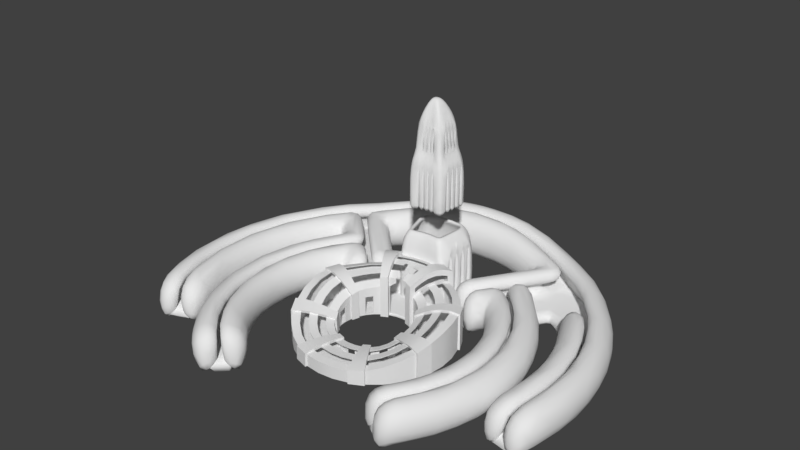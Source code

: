 # Source: CITY3destroyed.blend  (saved by Blender 2.78.0; exported with 4.5.12 LTS)
import bpy
from mathutils import Matrix  # noqa: F401  (used for matrix-valued properties, if any)

bpy.ops.wm.read_factory_settings(use_empty=True)
scene = bpy.context.scene
scene.name = 'Scene'

# ---- collections
col_collection_1 = bpy.data.collections.new('Collection 1'); scene.collection.children.link(col_collection_1)

# ---- materials (node trees are filled in below, after node groups)
mat_ashes = bpy.data.materials.new('ASHES')
mat_ashes.alpha_threshold = 0.0
mat_ashes.use_transparent_shadow = False
mat_ashes.roughness = 0.5

# ---- material node trees

# ---- world
world_world = bpy.data.worlds.new('World'); scene.world = world_world
world_world.color = (0.05088, 0.05088, 0.05088)
world_world.use_sun_shadow = False
world_world.sun_shadow_jitter_overblur = 0.0
world_world.cycles.sampling_method = 'MANUAL'

# ---- meshes
me_circle_001 = bpy.data.meshes.new('Circle.001')
me_circle_001.from_pydata([(-2.363, 10.36, 14.25), (-0.1503, 10.64, 14.25), (-0.6326, 10.68, 14.25), (-1.115, 10.64, 14.25), (-1.595, 10.59, 14.25), (-2.491, 9.911, 14.25), (0.1643, 10.61, 14.25), (0.2189, 8.589, 14.25), (0.2584, 8.99, 14.25), (-2.023, 8.369, 14.25), (-2.14, 8.754, 14.25), (0.3769, 10.19, 14.25), (-1.928, 8.053, 14.25), (0.1866, 8.262, 14.25), (-0.1704, 8.297, 14.25), (-1.241, 8.262, 14.25), (-1.585, 8.158, 14.25), (-0.5273, 8.332, 14.25), (-0.306, 7.9, 13.4), (-1.805, 7.652, 13.4), (-1.318, 7.8, 13.4), (0.2001, 7.85, 13.4), (0.7061, 7.8, 13.4), (-2.291, 7.505, 13.4), (0.9759, 10.54, 13.4), (-2.593, 8.498, 13.4), (-2.427, 7.952, 13.4), (0.8079, 8.833, 13.4), (0.7519, 8.265, 13.4), (0.6745, 11.13, 13.4), (-3.09, 10.14, 13.4), (-1.82, 11.1, 13.4), (-1.139, 11.17, 13.4), (-0.4552, 11.23, 13.4), (0.2285, 11.17, 13.4), (-2.909, 10.78, 13.4), (-2.48, 10.91, 13.4), (-2.924, 9.591, 13.4), (-2.759, 9.045, 13.4), (0.9199, 9.97, 13.4), (0.8639, 9.402, 13.4), (-0.8121, 7.85, 13.4), (-1.318, 7.8, 8.877), (-1.805, 7.652, 8.877), (-2.061, 10.45, 14.25), (-2.374, 9.525, 14.25), (-2.257, 9.14, 14.25), (0.3374, 9.792, 14.25), (0.2979, 9.391, 14.25), (-0.8843, 8.297, 14.25), (-2.363, 10.36, 16.92), (-0.1503, 10.64, 16.92), (-0.6326, 10.68, 16.92), (-1.115, 10.64, 16.92), (-1.595, 10.59, 16.92), (-2.491, 9.911, 16.92), (0.1643, 10.61, 16.92), (0.2189, 8.589, 16.92), (0.2584, 8.99, 16.92), (-2.023, 8.369, 16.92), (-2.14, 8.754, 16.92), (0.3769, 10.19, 16.92), (-1.928, 8.053, 16.92), (0.1866, 8.262, 16.92), (-0.1704, 8.297, 16.92), (-1.241, 8.262, 16.92), (-1.585, 8.158, 16.92), (-0.5273, 8.332, 16.92), (-2.061, 10.45, 16.92), (-2.374, 9.525, 16.92), (-2.257, 9.14, 16.92), (0.3374, 9.792, 16.92), (0.2979, 9.391, 16.92), (-0.8843, 8.297, 16.92), (-1.547, 9.74, 18.62), (-0.7173, 9.845, 18.62), (-0.898, 9.86, 18.62), (-1.079, 9.845, 18.62), (-1.259, 9.824, 18.62), (-1.595, 9.571, 18.62), (-0.5993, 9.834, 18.62), (-0.5789, 9.076, 18.62), (-0.5641, 9.226, 18.62), (-1.419, 8.993, 18.62), (-1.463, 9.138, 18.62), (-0.5197, 9.677, 18.62), (-1.383, 8.875, 18.62), (-0.591, 8.953, 18.62), (-0.7248, 8.966, 18.62), (-1.126, 8.953, 18.62), (-1.255, 8.914, 18.62), (-0.8586, 8.979, 18.62), (-1.433, 9.775, 18.62), (-1.551, 9.427, 18.62), (-1.507, 9.282, 18.62), (-0.5345, 9.527, 18.62), (-0.5493, 9.376, 18.62), (-0.9924, 8.966, 18.62), (-1.202, 9.478, 18.94), (-0.9513, 9.516, 18.94), (-1.001, 9.541, 18.94), (-1.065, 9.55, 18.94), (-1.131, 9.534, 18.94), (-1.228, 9.432, 18.94), (-0.9293, 9.498, 18.94), (-0.9013, 9.272, 18.94), (-0.8817, 9.317, 18.94), (-1.184, 9.236, 18.94), (-1.216, 9.277, 18.94), (-0.899, 9.458, 18.94), (-1.158, 9.215, 18.94), (-0.9207, 9.246, 18.94), (-0.9407, 9.227, 18.94), (-1.087, 9.187, 18.94), (-1.13, 9.2, 18.94), (-0.974, 9.205, 18.94), (-1.181, 9.501, 18.94), (-1.238, 9.389, 18.94), (-1.237, 9.333, 18.94), (-0.8825, 9.421, 18.94), (-0.8746, 9.371, 18.94), (-1.028, 9.187, 18.94), (-2.895, 9.496, 8.977), (-2.788, 9.14, 8.977), (-2.788, 9.14, 13.3), (-2.895, 9.496, 13.3), (-0.5549, 11.22, 8.977), (-1.039, 11.18, 8.977), (-1.039, 11.18, 13.3), (-0.5549, 11.22, 13.3), (-0.2065, 7.89, 8.977), (0.1005, 7.859, 8.977), (0.1005, 7.859, 13.3), (-0.2065, 7.89, 13.3), (-2.73, 8.949, 8.977), (-2.622, 8.594, 8.977), (-2.622, 8.594, 13.3), (-2.73, 8.949, 13.3), (-1.916, 11.07, 8.977), (-2.384, 10.94, 8.977), (-2.384, 10.94, 13.3), (-1.916, 11.07, 13.3), (-2.564, 8.402, 8.977), (-2.456, 8.047, 8.977), (-2.456, 8.047, 13.3), (-2.564, 8.402, 13.3), (0.9297, 10.07, 8.977), (0.9661, 10.44, 8.977), (0.9661, 10.44, 13.3), (0.9297, 10.07, 13.3), (-1.709, 7.681, 8.977), (-1.414, 7.771, 8.977), (-1.414, 7.771, 13.3), (-1.709, 7.681, 13.3), (0.7617, 8.364, 8.977), (0.7981, 8.734, 8.977), (0.7981, 8.734, 13.3), (0.7617, 8.364, 13.3), (0.8737, 9.501, 8.977), (0.9101, 9.87, 8.977), (0.9101, 9.87, 13.3), (0.8737, 9.501, 13.3), (-1.238, 11.16, 8.977), (-1.721, 11.11, 8.977), (-1.721, 11.11, 13.3), (-1.238, 11.16, 13.3), (-0.7126, 7.859, 8.977), (-0.4055, 7.89, 8.977), (-0.4055, 7.89, 13.3), (-0.7126, 7.859, 13.3), (0.8177, 8.933, 8.977), (0.8541, 9.302, 8.977), (0.8541, 9.302, 13.3), (0.8177, 8.933, 13.3), (-1.219, 7.81, 8.977), (-0.9116, 7.84, 8.977), (-0.9116, 7.84, 13.3), (-1.219, 7.81, 13.3), (0.1288, 11.18, 8.977), (-0.3555, 11.22, 8.977), (-0.3555, 11.22, 13.3), (0.1288, 11.18, 13.3), (-3.061, 10.04, 8.977), (-2.953, 9.687, 8.977), (-2.953, 9.687, 13.3), (-3.061, 10.04, 13.3), (-2.462, 9.815, 14.35), (-2.403, 9.621, 14.35), (-2.403, 9.621, 16.82), (-2.462, 9.815, 16.82), (-0.25, 10.65, 14.35), (-0.5329, 10.67, 14.35), (-0.5329, 10.67, 16.82), (-0.25, 10.65, 16.82), (-1.142, 8.271, 14.35), (-0.9838, 8.287, 14.35), (-0.9838, 8.287, 16.82), (-1.142, 8.271, 16.82), (-1.489, 8.187, 14.35), (-1.337, 8.233, 14.35), (-1.337, 8.233, 16.82), (-1.489, 8.187, 16.82), (0.2682, 9.09, 14.35), (0.2881, 9.292, 14.35), (0.2881, 9.292, 16.82), (0.2682, 9.09, 16.82), (-1.214, 10.63, 14.35), (-1.496, 10.6, 14.35), (-1.496, 10.6, 16.82), (-1.214, 10.63, 16.82), (0.3077, 9.491, 14.35), (0.3276, 9.693, 14.35), (0.3276, 9.693, 16.82), (0.3077, 9.491, 16.82), (-0.7848, 8.307, 14.35), (-0.6268, 8.322, 14.35), (-0.6268, 8.322, 16.82), (-0.7848, 8.307, 16.82), (0.3472, 9.892, 14.35), (0.3671, 10.09, 14.35), (0.3671, 10.09, 16.82), (0.3472, 9.892, 16.82), (0.2287, 8.689, 14.35), (0.2486, 8.891, 14.35), (0.2486, 8.891, 16.82), (0.2287, 8.689, 16.82), (-1.692, 10.56, 14.35), (-1.965, 10.48, 14.35), (-1.965, 10.48, 16.82), (-1.692, 10.56, 16.82), (-2.228, 9.044, 14.35), (-2.169, 8.85, 14.35), (-2.169, 8.85, 16.82), (-2.228, 9.044, 16.82), (-2.111, 8.659, 14.35), (-2.052, 8.464, 14.35), (-2.052, 8.464, 16.82), (-2.111, 8.659, 16.82), (-0.7322, 10.67, 14.35), (-1.015, 10.65, 14.35), (-1.015, 10.65, 16.82), (-0.7322, 10.67, 16.82), (-2.345, 9.43, 14.35), (-2.286, 9.235, 14.35), (-2.286, 9.235, 16.82), (-2.345, 9.43, 16.82), (-0.4278, 8.322, 14.35), (-0.2699, 8.307, 14.35), (-0.2699, 8.307, 16.82), (-0.4278, 8.322, 16.82), (-2.81, 9.522, 8.977), (-2.702, 9.166, 8.977), (-2.81, 9.522, 13.3), (-2.702, 9.166, 13.3), (-1.032, 11.09, 8.977), (-0.5476, 11.13, 8.977), (-0.5476, 11.13, 13.3), (-1.032, 11.09, 13.3), (-0.1977, 7.979, 8.977), (0.1093, 7.948, 8.977), (-0.1977, 7.979, 13.3), (0.1093, 7.948, 13.3), (-2.644, 8.975, 8.977), (-2.536, 8.62, 8.977), (-2.644, 8.975, 13.3), (-2.536, 8.62, 13.3), (-2.359, 10.85, 8.977), (-1.892, 10.98, 8.977), (-1.892, 10.98, 13.3), (-2.359, 10.85, 13.3), (-2.478, 8.428, 8.977), (-2.37, 8.073, 8.977), (-2.478, 8.428, 13.3), (-2.37, 8.073, 13.3), (0.877, 10.45, 8.977), (0.8407, 10.08, 8.977), (0.8407, 10.08, 13.3), (0.877, 10.45, 13.3), (-1.735, 7.767, 8.977), (-1.44, 7.856, 8.977), (-1.735, 7.767, 13.3), (-1.44, 7.856, 13.3), (0.7091, 8.742, 8.977), (0.6727, 8.373, 8.977), (0.6727, 8.373, 13.3), (0.7091, 8.742, 13.3), (0.8211, 9.879, 8.977), (0.7847, 9.51, 8.977), (0.7847, 9.51, 13.3), (0.8211, 9.879, 13.3), (-1.711, 11.02, 8.977), (-1.228, 11.07, 8.977), (-1.228, 11.07, 13.3), (-1.711, 11.02, 13.3), (-0.7213, 7.948, 8.977), (-0.4143, 7.979, 8.977), (-0.7213, 7.948, 13.3), (-0.4143, 7.979, 13.3), (0.7651, 9.311, 8.977), (0.7287, 8.941, 8.977), (0.7287, 8.941, 13.3), (0.7651, 9.311, 13.3), (-1.227, 7.899, 8.977), (-0.9204, 7.929, 8.977), (-1.227, 7.899, 13.3), (-0.9204, 7.929, 13.3), (-0.3628, 11.13, 8.977), (0.1216, 11.09, 8.977), (0.1216, 11.09, 13.3), (-0.3628, 11.13, 13.3), (-2.976, 10.07, 8.977), (-2.868, 9.713, 8.977), (-2.976, 10.07, 13.3), (-2.868, 9.713, 13.3), (-2.377, 9.841, 14.35), (-2.318, 9.647, 14.35), (-2.377, 9.841, 16.82), (-2.318, 9.647, 16.82), (-0.5401, 10.58, 14.35), (-0.2572, 10.56, 14.35), (-0.2572, 10.56, 16.82), (-0.5401, 10.58, 16.82), (-1.151, 8.36, 14.35), (-0.9926, 8.376, 14.35), (-1.151, 8.36, 16.82), (-0.9926, 8.376, 16.82), (-1.515, 8.272, 14.35), (-1.363, 8.318, 14.35), (-1.515, 8.272, 16.82), (-1.363, 8.318, 16.82), (0.1991, 9.301, 14.35), (0.1792, 9.099, 14.35), (0.1792, 9.099, 16.82), (0.1991, 9.301, 16.82), (-1.486, 10.51, 14.35), (-1.204, 10.54, 14.35), (-1.204, 10.54, 16.82), (-1.486, 10.51, 16.82), (0.2386, 9.702, 14.35), (0.2187, 9.5, 14.35), (0.2187, 9.5, 16.82), (0.2386, 9.702, 16.82), (-0.7935, 8.396, 14.35), (-0.6356, 8.411, 14.35), (-0.7935, 8.396, 16.82), (-0.6356, 8.411, 16.82), (0.2781, 10.1, 14.35), (0.2582, 9.901, 14.35), (0.2582, 9.901, 16.82), (0.2781, 10.1, 16.82), (0.1596, 8.9, 14.35), (0.1397, 8.698, 14.35), (0.1397, 8.698, 16.82), (0.1596, 8.9, 16.82), (-1.94, 10.4, 14.35), (-1.667, 10.47, 14.35), (-1.667, 10.47, 16.82), (-1.94, 10.4, 16.82), (-2.143, 9.07, 14.35), (-2.084, 8.876, 14.35), (-2.143, 9.07, 16.82), (-2.084, 8.876, 16.82), (-2.026, 8.684, 14.35), (-1.967, 8.49, 14.35), (-2.026, 8.684, 16.82), (-1.967, 8.49, 16.82), (-1.008, 10.56, 14.35), (-0.725, 10.58, 14.35), (-0.725, 10.58, 16.82), (-1.008, 10.56, 16.82), (-2.26, 9.456, 14.35), (-2.201, 9.261, 14.35), (-2.26, 9.456, 16.82), (-2.201, 9.261, 16.82), (-0.419, 8.411, 14.35), (-0.2611, 8.396, 14.35), (-0.419, 8.411, 16.82), (-0.2611, 8.396, 16.82), (0.8639, 9.402, 8.877), (0.8079, 8.833, 8.877), (0.9199, 9.97, 8.877), (0.9759, 10.54, 8.877), (-2.759, 9.045, 8.877), (-2.593, 8.498, 8.877), (-2.924, 9.591, 8.877), (-3.09, 10.14, 8.877), (-0.4552, 11.23, 8.877), (0.2285, 11.17, 8.877), (-2.909, 10.78, 8.877), (-2.48, 10.91, 8.877), (-1.82, 11.1, 8.877), (-1.139, 11.17, 8.877), (0.6745, 11.13, 8.877), (-2.427, 7.952, 8.877), (-2.291, 7.505, 8.877), (0.7519, 8.265, 8.877), (0.7061, 7.8, 8.877), (-0.8121, 7.85, 8.877), (-0.306, 7.9, 8.877), (0.2001, 7.85, 8.877), (-2.257, 9.14, 16.03), (-2.257, 9.14, 15.14), (-2.228, 9.044, 16.0), (-2.228, 9.044, 15.18), (-2.286, 9.235, 16.0), (-2.286, 9.235, 15.18), (-2.143, 9.07, 16.0), (-2.143, 9.07, 15.18), (-2.201, 9.261, 16.0), (-2.201, 9.261, 15.18)], [], [(27, 40, 48, 8), (24, 29, 6, 11), (32, 31, 4, 3), (40, 39, 47, 48), (41, 18, 17, 49), (29, 34, 1, 6), (39, 24, 11, 47), (28, 27, 8, 7), (31, 36, 44, 4), (38, 25, 10, 46), (25, 26, 9, 10), (33, 32, 3, 2), (37, 38, 46, 45), (18, 21, 14, 17), (26, 23, 12, 9), (30, 37, 45, 5), (23, 19, 16, 12), (22, 28, 7, 13), (34, 33, 2, 1), (20, 41, 49, 15), (19, 20, 15, 16), (128, 129, 256, 257), (230, 231, 359, 358), (181, 178, 307, 308), (127, 128, 257, 254), (129, 126, 255, 256), (204, 205, 332, 333), (392, 387, 34, 29), (203, 204, 333, 330), (152, 153, 280, 281), (205, 202, 331, 332), (151, 152, 281, 279), (202, 203, 330, 331), (399, 396, 22, 21), (389, 388, 35, 36), (381, 392, 29, 24), (153, 150, 278, 280), (228, 229, 356, 357), (388, 385, 30, 35), (394, 43, 19, 23), (396, 395, 28, 22), (393, 394, 23, 26), (21, 22, 13, 14), (36, 35, 0, 44), (35, 30, 5, 0), (9, 12, 62, 59), (227, 228, 357, 354), (12, 16, 66, 62), (13, 7, 57, 63), (176, 177, 304, 305), (229, 226, 355, 356), (175, 176, 305, 303), (0, 5, 55, 50), (44, 0, 50, 68), (14, 13, 63, 64), (124, 125, 252, 253), (11, 6, 56, 61), (226, 227, 354, 355), (177, 174, 302, 304), (123, 124, 253, 251), (6, 1, 51, 56), (125, 122, 250, 252), (200, 201, 328, 329), (199, 200, 329, 327), (148, 149, 276, 277), (201, 198, 326, 328), (147, 148, 277, 274), (58, 72, 96, 82), (61, 56, 80, 85), (53, 54, 78, 77), (72, 71, 95, 96), (73, 67, 91, 97), (56, 51, 75, 80), (71, 61, 85, 95), (57, 58, 82, 81), (54, 68, 92, 78), (70, 60, 84, 94), (60, 59, 83, 84), (52, 53, 77, 76), (69, 70, 94, 93), (67, 64, 88, 91), (59, 62, 86, 83), (55, 69, 93, 79), (62, 66, 90, 86), (63, 57, 81, 87), (51, 52, 76, 75), (65, 73, 97, 89), (66, 65, 89, 90), (50, 55, 79, 74), (68, 50, 74, 92), (64, 63, 87, 88), (93, 94, 118, 117), (91, 88, 112, 115), (83, 86, 110, 107), (79, 93, 117, 103), (86, 90, 114, 110), (87, 81, 105, 111), (75, 76, 100, 99), (89, 97, 121, 113), (90, 89, 113, 114), (74, 79, 103, 98), (92, 74, 98, 116), (88, 87, 111, 112), (82, 96, 120, 106), (85, 80, 104, 109), (77, 78, 102, 101), (96, 95, 119, 120), (97, 91, 115, 121), (80, 75, 99, 104), (95, 85, 109, 119), (81, 82, 106, 105), (78, 92, 116, 102), (94, 84, 108, 118), (84, 83, 107, 108), (76, 77, 101, 100), (113, 121, 115, 112, 111, 105, 106, 120, 119, 109, 104, 99, 100, 101, 102, 116, 98, 103, 117, 118, 108, 107, 110, 114), (382, 38, 124, 123), (38, 37, 125, 124), (37, 384, 122, 125), (391, 32, 128, 127), (32, 33, 129, 128), (33, 386, 126, 129), (399, 21, 132, 131), (21, 18, 133, 132), (18, 398, 130, 133), (383, 25, 136, 135), (25, 38, 137, 136), (38, 382, 134, 137), (389, 36, 140, 139), (36, 31, 141, 140), (31, 390, 138, 141), (393, 26, 144, 143), (26, 25, 145, 144), (25, 383, 142, 145), (381, 24, 148, 147), (24, 39, 149, 148), (39, 380, 146, 149), (42, 20, 152, 151), (20, 19, 153, 152), (19, 43, 150, 153), (379, 27, 156, 155), (27, 28, 157, 156), (28, 395, 154, 157), (380, 39, 160, 159), (39, 40, 161, 160), (40, 378, 158, 161), (390, 31, 164, 163), (31, 32, 165, 164), (32, 391, 162, 165), (398, 18, 168, 167), (18, 41, 169, 168), (41, 397, 166, 169), (378, 40, 172, 171), (40, 27, 173, 172), (27, 379, 170, 173), (397, 41, 176, 175), (41, 20, 177, 176), (20, 42, 174, 177), (386, 33, 180, 179), (33, 34, 181, 180), (34, 387, 178, 181), (384, 37, 184, 183), (37, 30, 185, 184), (30, 385, 182, 185), (5, 45, 187, 186), (45, 69, 188, 187), (69, 55, 189, 188), (55, 5, 186, 189), (1, 2, 191, 190), (2, 52, 192, 191), (52, 51, 193, 192), (51, 1, 190, 193), (15, 49, 195, 194), (49, 73, 196, 195), (73, 65, 197, 196), (65, 15, 194, 197), (16, 15, 199, 198), (15, 65, 200, 199), (65, 66, 201, 200), (66, 16, 198, 201), (8, 48, 203, 202), (48, 72, 204, 203), (72, 58, 205, 204), (58, 8, 202, 205), (3, 4, 207, 206), (4, 54, 208, 207), (54, 53, 209, 208), (53, 3, 206, 209), (48, 47, 211, 210), (47, 71, 212, 211), (71, 72, 213, 212), (72, 48, 210, 213), (49, 17, 215, 214), (17, 67, 216, 215), (67, 73, 217, 216), (73, 49, 214, 217), (47, 11, 219, 218), (11, 61, 220, 219), (61, 71, 221, 220), (71, 47, 218, 221), (7, 8, 223, 222), (8, 58, 224, 223), (58, 57, 225, 224), (57, 7, 222, 225), (4, 44, 227, 226), (44, 68, 228, 227), (68, 54, 229, 228), (54, 4, 226, 229), (46, 10, 231, 230), (10, 60, 232, 231), (60, 70, 233, 232), (401, 46, 230, 403), (10, 9, 235, 234), (9, 59, 236, 235), (59, 60, 237, 236), (60, 10, 234, 237), (2, 3, 239, 238), (3, 53, 240, 239), (53, 52, 241, 240), (52, 2, 238, 241), (45, 46, 243, 242), (400, 70, 244, 404), (70, 69, 245, 244), (69, 45, 242, 245), (17, 14, 247, 246), (14, 64, 248, 247), (64, 67, 249, 248), (67, 17, 246, 249), (179, 180, 309, 306), (403, 230, 358, 407), (180, 181, 308, 309), (231, 232, 361, 359), (232, 233, 360, 361), (157, 154, 283, 284), (206, 207, 334, 335), (155, 156, 285, 282), (209, 206, 335, 336), (156, 157, 284, 285), (207, 208, 337, 334), (208, 209, 336, 337), (133, 130, 258, 260), (131, 132, 261, 259), (185, 182, 310, 312), (234, 235, 363, 362), (132, 133, 260, 261), (183, 184, 313, 311), (237, 234, 362, 364), (184, 185, 312, 313), (235, 236, 365, 363), (402, 400, 404, 408, 406), (236, 237, 364, 365), (161, 158, 287, 288), (210, 211, 338, 339), (159, 160, 289, 286), (213, 210, 339, 340), (160, 161, 288, 289), (211, 212, 341, 338), (70, 400, 402, 233), (212, 213, 340, 341), (137, 134, 262, 264), (186, 187, 315, 314), (135, 136, 265, 263), (189, 186, 314, 316), (238, 239, 366, 367), (136, 137, 264, 265), (187, 188, 317, 315), (241, 238, 367, 368), (188, 189, 316, 317), (239, 240, 369, 366), (408, 373, 360, 406), (240, 241, 368, 369), (165, 162, 291, 292), (214, 215, 343, 342), (163, 164, 293, 290), (217, 214, 342, 344), (164, 165, 292, 293), (215, 216, 345, 343), (46, 401, 405, 243), (216, 217, 344, 345), (141, 138, 267, 268), (190, 191, 318, 319), (139, 140, 269, 266), (193, 190, 319, 320), (242, 243, 371, 370), (140, 141, 268, 269), (191, 192, 321, 318), (245, 242, 370, 372), (192, 193, 320, 321), (404, 244, 373, 408), (401, 403, 407, 409, 405), (244, 245, 372, 373), (169, 166, 294, 296), (218, 219, 346, 347), (167, 168, 297, 295), (221, 218, 347, 348), (168, 169, 296, 297), (219, 220, 349, 346), (233, 402, 406, 360), (220, 221, 348, 349), (145, 142, 270, 272), (194, 195, 323, 322), (143, 144, 273, 271), (197, 194, 322, 324), (246, 247, 375, 374), (144, 145, 272, 273), (195, 196, 325, 323), (249, 246, 374, 376), (196, 197, 324, 325), (247, 248, 377, 375), (358, 371, 409, 407), (248, 249, 376, 377), (173, 170, 299, 300), (222, 223, 350, 351), (171, 172, 301, 298), (225, 222, 351, 352), (172, 173, 300, 301), (223, 224, 353, 350), (243, 405, 409, 371), (224, 225, 352, 353), (149, 146, 275, 276), (198, 199, 327, 326)])
me_circle_001.polygons.foreach_set('use_smooth', [True] * 321)
me_circle_001.materials.append(mat_ashes)
me_circle_001.use_remesh_preserve_volume = False
me_circle_001.use_remesh_preserve_attributes = False
me_circle_001.use_mirror_vertex_groups = False
me_circle_001.update()
me_circle_003 = bpy.data.meshes.new('Circle.003')
me_circle_003.from_pydata([(4.553, 6.676, 0.0), (5.659, 5.768, 0.0), (6.642, 4.961, 0.0), (3.57, 7.482, 0.0), (7.578, 6.125, 1.843e-08), (4.506, 8.647, 1.843e-08), (10.04, 9.12, 1.843e-08), (6.963, 11.64, 1.843e-08), (5.325, 9.645, 1.843e-08), (6.144, 10.64, 1.843e-08), (8.743, 4.5, 1.843e-08), (11.68, 7.023, 1.843e-08), (9.609, 2.697, 1.843e-08), (12.94, 4.671, 1.843e-08), (10.15, 0.7715, 1.843e-08), (13.77, 2.136, 1.843e-08), (10.35, -1.219, 1.843e-08), (14.15, -0.5043, 1.843e-08), (10.19, -3.213, 1.843e-08), (14.07, -3.171, 1.843e-08), (9.698, -5.151, 1.843e-08), (13.52, -5.782, 1.843e-08), (8.874, -6.973, 1.843e-08), (12.53, -8.258, 1.843e-08), (7.745, -8.624, 1.843e-08), (11.12, -10.52, 1.843e-08), (6.347, -10.05, 1.843e-08), (9.342, -12.51, 1.843e-08), (7.346, -10.87, 1.843e-08), (8.344, -11.69, 1.843e-08), (5.659, 5.768, 3.208), (4.553, 6.676, 3.208), (5.488, 7.84, 3.208), (6.595, 6.932, 3.208), (6.642, 4.961, 2.803), (7.578, 6.125, 2.803), (4.506, 8.647, 2.803), (3.57, 7.482, 2.803), (7.946, 10.84, 3.208), (9.053, 9.927, 3.208), (10.04, 9.12, 2.803), (6.963, 11.64, 2.82), (9.216, 8.122, 3.208), (6.308, 8.838, 3.208), (6.144, 10.64, 2.804), (7.414, 7.93, 3.208), (8.397, 7.124, 3.208), (7.127, 9.837, 3.208), (5.325, 9.645, 2.803), (8.233, 8.929, 3.208), (10.7, 6.182, 3.208), (11.68, 7.023, 2.803), (8.743, 4.5, 2.803), (9.724, 5.341, 3.208), (11.83, 4.013, 3.208), (12.94, 4.671, 2.803), (9.609, 2.697, 2.803), (10.72, 3.355, 3.208), (12.57, 1.681, 3.208), (13.77, 2.136, 2.803), (10.15, 0.7715, 2.803), (11.36, 1.226, 3.208), (12.88, -0.7425, 3.208), (14.15, -0.5043, 2.803), (10.35, -1.219, 2.803), (11.62, -0.9806, 3.208), (12.78, -3.185, 3.208), (14.07, -3.171, 2.803), (10.19, -3.213, 2.803), (11.49, -3.199, 3.208), (12.25, -5.571, 3.208), (13.52, -5.782, 2.803), (9.698, -5.151, 2.803), (10.97, -5.361, 3.208), (11.31, -7.83, 3.208), (12.53, -8.258, 2.803), (8.874, -6.973, 2.803), (10.09, -7.401, 3.208), (9.996, -9.891, 3.208), (11.12, -10.52, 2.803), (7.745, -8.624, 2.803), (8.871, -9.257, 3.208), (8.344, -11.69, 3.208), (9.342, -12.51, 2.803), (6.347, -10.05, 2.803), (7.346, -10.87, 3.208), (10.73, 9.961, -3.261e-08), (7.654, 12.48, -3.261e-08), (11.66, 11.13, -1.418e-08), (8.589, 13.65, -1.418e-08), (12.03, 15.84, -1.418e-08), (13.14, 14.93, -1.418e-08), (14.12, 14.12, -1.418e-08), (11.05, 16.64, -1.418e-08), (8.637, 11.68, 3.208), (9.572, 12.84, 3.208), (8.589, 13.65, 2.808), (7.654, 12.48, 2.824), (12.03, 15.84, 2.803), (13.14, 14.93, 2.803), (14.12, 14.12, 2.803), (11.05, 16.64, 2.803), (13.3, 13.12, 3.208), (10.39, 13.84, 3.208), (10.23, 15.64, 3.208), (11.21, 14.84, 3.208), (9.409, 14.65, 3.208), (12.32, 13.93, 3.208), (13.95, 8.076, 1.39e-07), (17.04, 10.41, 1.804e-07), (13.95, 8.076, 2.803), (17.04, 10.41, 2.803), (16.01, 9.633, 3.208), (14.98, 8.855, 3.208), (15.45, 4.576, 2.485e-07), (19.01, 6.119, 3.219e-07), (15.45, 4.576, 2.803), (19.01, 6.119, 2.803), (17.82, 5.604, 3.208), (16.64, 5.09, 3.208), (16.1, 0.8192, 3.082e-07), (19.91, 1.484, 4.023e-07), (16.1, 0.8192, 2.803), (19.91, 1.484, 2.803), (18.64, 1.263, 3.208), (17.37, 1.041, 3.208), (15.84, -2.983, 3.148e-07), (19.71, -3.233, 4.171e-07), (15.84, -2.983, 2.803), (19.71, -3.233, 2.803), (18.42, -3.15, 3.208), (17.13, -3.066, 3.208), (14.7, -6.619, 2.679e-07), (18.4, -7.769, 3.654e-07), (15.93, -7.002, 3.004e-07), (17.16, -7.386, 3.329e-07), (14.7, -6.619, 2.803), (18.4, -7.769, 2.803), (17.16, -7.386, 3.208), (15.93, -7.002, 3.208), (5.966, 14.98, 0.2895), (7.839, 18.37, 0.1703), (5.966, 14.98, 3.453), (7.839, 18.37, 3.265), (7.215, 17.24, 3.732), (6.591, 16.11, 3.795), (3.145, 15.82, 0.621), (4.37, 19.49, 0.621), (3.145, 15.82, 3.907), (4.37, 19.49, 3.907), (3.962, 18.27, 4.312), (3.553, 17.04, 4.312), (-4.553, 6.676, 0.0), (-5.659, 5.768, 0.0), (-6.642, 4.961, 0.0), (-3.57, 7.482, 0.0), (-7.578, 6.125, 1.843e-08), (-4.506, 8.647, 1.843e-08), (-10.04, 9.12, 1.843e-08), (-6.963, 11.64, 1.843e-08), (-5.325, 9.645, 1.843e-08), (-6.144, 10.64, 1.843e-08), (-8.743, 4.5, 1.843e-08), (-11.68, 7.023, 1.843e-08), (-9.609, 2.697, 1.843e-08), (-12.94, 4.671, 1.843e-08), (-10.15, 0.7715, 1.843e-08), (-13.77, 2.136, 1.843e-08), (-10.35, -1.219, 1.843e-08), (-14.15, -0.5043, 1.843e-08), (-10.19, -3.213, 1.843e-08), (-14.07, -3.171, 1.843e-08), (-9.698, -5.151, 1.843e-08), (-13.52, -5.782, 1.843e-08), (-8.874, -6.973, 1.843e-08), (-12.53, -8.258, 1.843e-08), (-7.745, -8.624, 1.843e-08), (-11.12, -10.52, 1.843e-08), (-6.347, -10.05, 1.843e-08), (-9.342, -12.51, 1.843e-08), (-7.346, -10.87, 1.843e-08), (-8.344, -11.69, 1.843e-08), (-5.659, 5.768, 3.208), (-4.553, 6.676, 3.208), (-5.488, 7.84, 3.208), (-6.595, 6.932, 3.208), (-6.642, 4.961, 2.803), (-7.578, 6.125, 2.803), (-4.506, 8.647, 2.803), (-3.57, 7.482, 2.803), (-7.946, 10.84, 3.208), (-9.053, 9.927, 3.208), (-10.04, 9.12, 2.803), (-6.963, 11.64, 2.82), (-9.216, 8.122, 3.208), (-6.308, 8.838, 3.208), (-6.144, 10.64, 2.804), (-7.414, 7.93, 3.208), (-8.397, 7.124, 3.208), (-7.127, 9.837, 3.208), (-5.325, 9.645, 2.803), (-8.233, 8.929, 3.208), (-10.7, 6.182, 3.208), (-11.68, 7.023, 2.803), (-8.743, 4.5, 2.803), (-9.724, 5.341, 3.208), (-11.83, 4.013, 3.208), (-12.94, 4.671, 2.803), (-9.609, 2.697, 2.803), (-10.72, 3.355, 3.208), (-12.57, 1.681, 3.208), (-13.77, 2.136, 2.803), (-10.15, 0.7715, 2.803), (-11.36, 1.226, 3.208), (-12.88, -0.7425, 3.208), (-14.15, -0.5043, 2.803), (-10.35, -1.219, 2.803), (-11.62, -0.9806, 3.208), (-12.78, -3.185, 3.208), (-14.07, -3.171, 2.803), (-10.19, -3.213, 2.803), (-11.49, -3.199, 3.208), (-12.25, -5.571, 3.208), (-13.52, -5.782, 2.803), (-9.698, -5.151, 2.803), (-10.97, -5.361, 3.208), (-11.31, -7.83, 3.208), (-12.53, -8.258, 2.803), (-8.874, -6.973, 2.803), (-10.09, -7.401, 3.208), (-9.996, -9.891, 3.208), (-11.12, -10.52, 2.803), (-7.745, -8.624, 2.803), (-8.871, -9.257, 3.208), (-8.344, -11.69, 3.208), (-9.342, -12.51, 2.803), (-6.347, -10.05, 2.803), (-7.346, -10.87, 3.208), (-10.73, 9.961, -3.261e-08), (-7.654, 12.48, -3.261e-08), (-11.66, 11.13, -1.418e-08), (-8.589, 13.65, -1.418e-08), (-12.03, 15.84, -1.418e-08), (-13.14, 14.93, -1.418e-08), (-14.12, 14.12, -1.418e-08), (-11.05, 16.64, -1.418e-08), (-9.743, 10.77, 3.208), (-8.637, 11.68, 3.208), (-9.572, 12.84, 3.208), (-10.68, 11.93, 3.208), (-10.73, 9.961, 2.803), (-11.66, 11.13, 2.803), (-8.589, 13.65, 2.808), (-7.654, 12.48, 2.824), (-12.03, 15.84, 2.803), (-13.14, 14.93, 2.803), (-14.12, 14.12, 2.803), (-11.05, 16.64, 2.803), (-13.3, 13.12, 3.208), (-10.39, 13.84, 3.208), (-10.23, 15.64, 3.208), (-11.5, 12.93, 3.208), (-12.48, 12.12, 3.208), (-11.21, 14.84, 3.208), (-9.409, 14.65, 3.208), (-12.32, 13.93, 3.208), (-13.95, 8.076, 1.39e-07), (-17.04, 10.41, 1.804e-07), (-13.95, 8.076, 2.803), (-17.04, 10.41, 2.803), (-16.01, 9.633, 3.208), (-14.98, 8.855, 3.208), (-15.45, 4.576, 2.485e-07), (-19.01, 6.119, 3.219e-07), (-15.45, 4.576, 2.803), (-19.01, 6.119, 2.803), (-17.82, 5.604, 3.208), (-16.64, 5.09, 3.208), (-16.1, 0.8192, 3.082e-07), (-19.91, 1.484, 4.023e-07), (-16.1, 0.8192, 2.803), (-19.91, 1.484, 2.803), (-18.64, 1.263, 3.208), (-17.37, 1.041, 3.208), (-15.84, -2.983, 3.148e-07), (-19.71, -3.233, 4.171e-07), (-15.84, -2.983, 2.803), (-19.71, -3.233, 2.803), (-18.42, -3.15, 3.208), (-17.13, -3.066, 3.208), (-14.7, -6.619, 2.679e-07), (-18.4, -7.769, 3.654e-07), (-15.93, -7.002, 3.004e-07), (-17.16, -7.386, 3.329e-07), (-14.7, -6.619, 2.803), (-18.4, -7.769, 2.803), (-17.16, -7.386, 3.208), (-15.93, -7.002, 3.208), (-5.966, 14.98, 0.2895), (-7.839, 18.37, 0.1703), (-5.966, 14.98, 3.453), (-7.839, 18.37, 3.265), (-7.215, 17.24, 3.732), (-6.591, 16.11, 3.795), (-3.145, 15.82, 0.621), (-4.37, 19.49, 0.621), (-3.145, 15.82, 3.907), (-4.37, 19.49, 3.907), (-3.962, 18.27, 4.312), (-3.553, 17.04, 4.312), (0.0, 15.98, 0.621), (0.0, 19.81, 0.621), (0.0, 15.98, 4.089), (0.0, 19.81, 4.089), (0.0, 18.53, 4.494), (0.0, 17.25, 4.494)], [], [(30, 34, 35, 33), (32, 36, 37, 31), (47, 38, 41, 44), (42, 40, 39, 49), (35, 46, 45, 33), (32, 43, 48, 36), (43, 47, 44, 48), (35, 52, 53, 46), (42, 50, 51, 40), (52, 56, 57, 53), (50, 54, 55, 51), (56, 60, 61, 57), (54, 58, 59, 55), (60, 64, 65, 61), (58, 62, 63, 59), (64, 68, 69, 65), (62, 66, 67, 63), (68, 72, 73, 69), (66, 70, 71, 67), (72, 76, 77, 73), (70, 74, 75, 71), (76, 80, 81, 77), (74, 78, 79, 75), (80, 84, 85, 81), (78, 82, 83, 79), (25, 79, 83, 27), (9, 44, 41, 7), (2, 34, 30, 1), (12, 56, 52, 10), (16, 64, 60, 14), (11, 51, 55, 13), (20, 72, 68, 18), (15, 59, 63, 17), (24, 80, 76, 22), (19, 67, 71, 21), (23, 75, 79, 25), (3, 37, 36, 5), (27, 83, 82, 29), (4, 35, 34, 2), (28, 85, 84, 26), (5, 36, 48, 8), (0, 31, 37, 3), (10, 52, 35, 4), (14, 60, 56, 12), (6, 40, 51, 11), (18, 68, 64, 16), (13, 55, 59, 15), (22, 76, 72, 20), (17, 63, 67, 19), (26, 84, 80, 24), (21, 71, 75, 23), (95, 96, 97, 94), (105, 98, 101, 104), (107, 99, 98, 105), (102, 100, 99, 107), (95, 103, 106, 96), (89, 96, 142, 140), (87, 97, 96, 89), (101, 93, 141, 143), (90, 98, 99, 91), (91, 99, 100, 92), (93, 101, 98, 90), (92, 100, 111, 109), (38, 94, 97, 41), (41, 97, 87, 7), (113, 110, 116, 119), (100, 102, 112, 111), (119, 116, 122, 125), (116, 114, 120, 122), (109, 111, 117, 115), (111, 112, 118, 117), (110, 108, 114, 116), (123, 124, 130, 129), (115, 117, 123, 121), (117, 118, 124, 123), (127, 129, 137, 133), (122, 120, 126, 128), (125, 122, 128, 131), (121, 123, 129, 127), (133, 137, 138, 135), (134, 139, 136, 132), (129, 130, 138, 137), (128, 126, 132, 136), (131, 128, 136, 139), (143, 141, 147, 149), (140, 142, 148, 146), (96, 106, 145, 142), (104, 101, 143, 144), (150, 149, 313, 314), (7, 6, 4, 5, 8, 9), (142, 145, 151, 148), (48, 44, 9, 8), (144, 143, 149, 150), (146, 148, 312, 310), (149, 147, 311, 313), (148, 151, 315, 312), (26, 24, 25, 27), (24, 22, 23, 25), (22, 20, 21, 23), (20, 18, 19, 21), (18, 16, 17, 19), (16, 14, 15, 17), (14, 12, 13, 15), (12, 10, 11, 13), (10, 4, 6, 11), (127, 133, 132, 126), (126, 120, 121, 127), (120, 114, 115, 121), (109, 115, 114, 108), (109, 108, 88, 92), (310, 311, 147, 146), (146, 147, 141, 140), (93, 89, 140, 141), (88, 89, 93, 92), (89, 88, 86, 87), (6, 7, 87, 86), (5, 4, 2, 3), (182, 185, 187, 186), (184, 183, 189, 188), (199, 196, 193, 190), (194, 201, 191, 192), (187, 185, 197, 198), (184, 188, 200, 195), (195, 200, 196, 199), (187, 198, 205, 204), (194, 192, 203, 202), (204, 205, 209, 208), (202, 203, 207, 206), (208, 209, 213, 212), (206, 207, 211, 210), (212, 213, 217, 216), (210, 211, 215, 214), (216, 217, 221, 220), (214, 215, 219, 218), (220, 221, 225, 224), (218, 219, 223, 222), (224, 225, 229, 228), (222, 223, 227, 226), (228, 229, 233, 232), (226, 227, 231, 230), (232, 233, 237, 236), (230, 231, 235, 234), (177, 179, 235, 231), (161, 159, 193, 196), (154, 153, 182, 186), (164, 162, 204, 208), (168, 166, 212, 216), (163, 165, 207, 203), (172, 170, 220, 224), (167, 169, 215, 211), (176, 174, 228, 232), (171, 173, 223, 219), (175, 177, 231, 227), (155, 157, 188, 189), (179, 181, 234, 235), (156, 154, 186, 187), (180, 178, 236, 237), (157, 160, 200, 188), (152, 155, 189, 183), (162, 156, 187, 204), (166, 164, 208, 212), (158, 163, 203, 192), (170, 168, 216, 220), (165, 167, 211, 207), (174, 172, 224, 228), (169, 171, 219, 215), (178, 176, 232, 236), (173, 175, 227, 223), (246, 249, 251, 250), (248, 247, 253, 252), (263, 260, 257, 254), (265, 263, 254, 255), (258, 265, 255, 256), (251, 249, 261, 262), (248, 252, 264, 259), (241, 298, 300, 252), (239, 241, 252, 253), (240, 238, 250, 251), (257, 301, 299, 245), (242, 243, 255, 254), (243, 244, 256, 255), (245, 242, 254, 257), (244, 267, 269, 256), (158, 192, 250, 238), (192, 191, 246, 250), (190, 193, 253, 247), (193, 159, 239, 253), (271, 277, 274, 268), (251, 268, 266, 240), (262, 271, 268, 251), (256, 269, 270, 258), (277, 283, 280, 274), (274, 280, 278, 272), (267, 273, 275, 269), (269, 275, 276, 270), (268, 274, 272, 266), (281, 287, 288, 282), (273, 279, 281, 275), (275, 281, 282, 276), (285, 291, 295, 287), (280, 286, 284, 278), (283, 289, 286, 280), (279, 285, 287, 281), (291, 293, 296, 295), (292, 290, 294, 297), (287, 295, 296, 288), (286, 294, 290, 284), (289, 297, 294, 286), (301, 307, 305, 299), (298, 304, 306, 300), (252, 300, 303, 264), (260, 302, 301, 257), (308, 314, 313, 307), (159, 161, 160, 157, 156, 158), (300, 306, 309, 303), (200, 160, 161, 196), (302, 308, 307, 301), (304, 310, 312, 306), (307, 313, 311, 305), (306, 312, 315, 309), (178, 179, 177, 176), (176, 177, 175, 174), (174, 175, 173, 172), (172, 173, 171, 170), (170, 171, 169, 168), (168, 169, 167, 166), (166, 167, 165, 164), (164, 165, 163, 162), (162, 163, 158, 156), (285, 284, 290, 291), (284, 285, 279, 278), (278, 279, 273, 272), (267, 266, 272, 273), (267, 244, 240, 266), (310, 304, 305, 311), (304, 298, 299, 305), (245, 299, 298, 241), (240, 244, 245, 241), (241, 239, 238, 240), (158, 238, 239, 159), (157, 155, 154, 156)])
me_circle_003.polygons.foreach_set('use_smooth', [True] * 241)
me_circle_003.materials.append(mat_ashes)
me_circle_003.use_remesh_preserve_volume = False
me_circle_003.use_remesh_preserve_attributes = False
me_circle_003.use_mirror_vertex_groups = False
me_circle_003.update()
me_circle_002 = bpy.data.meshes.new('Circle.002')
me_circle_002.from_pydata([(6.889e-07, 7.302, -0.4047), (-1.424, 7.161, -0.4047), (-2.794, 6.746, -0.4047), (1.424, 7.161, -0.4047), (-0.7122, 7.231, -0.4047), (-2.109, 6.953, -0.4047), (0.7122, 7.231, -0.4047), (1.804, 11.02, -0.4047), (-2.985, 7.375, -0.4047), (-3.918, 10.45, -0.4047), (-1.172, 11.91, -0.4047), (-0.21, 11.99, -0.4047), (-3.06, 11.54, -0.4047), (-2.131, 11.8, -0.4047), (0.7523, 11.91, -0.4047), (1.38, 11.85, -0.4047), (-3.663, 11.35, -0.4047), (1.489, 7.815, -0.4047), (-3.685, 9.683, -0.4047), (-3.452, 8.913, -0.4047), (-3.218, 8.144, -0.4047), (1.568, 8.615, -0.4047), (1.646, 9.415, -0.4047), (1.725, 10.22, -0.4047), (-0.7122, 7.231, 5.667), (6.889e-07, 7.302, 5.667), (-2.109, 6.953, 5.667), (-1.424, 7.161, 5.667), (0.7122, 7.231, 5.667), (1.424, 7.161, 5.667), (-2.794, 6.746, 5.667), (1.804, 11.02, 5.667), (-3.218, 8.144, 5.667), (-2.985, 7.375, 5.667), (1.568, 8.615, 5.667), (1.489, 7.815, 5.667), (1.38, 11.85, 5.667), (-3.918, 10.45, 5.667), (-2.131, 11.8, 5.667), (-1.172, 11.91, 5.667), (-0.21, 11.99, 5.667), (0.7523, 11.91, 5.667), (-3.663, 11.35, 5.667), (-3.06, 11.54, 5.667), (-3.685, 9.683, 5.667), (-3.452, 8.913, 5.667), (1.725, 10.22, 5.667), (1.646, 9.415, 5.667), (-0.8121, 7.85, 6.613), (0.8639, 9.402, 6.613), (0.9199, 9.97, 6.613), (-2.759, 9.045, 6.613), (-2.924, 9.591, 6.613), (-2.48, 10.91, 6.613), (-2.909, 10.78, 6.613), (0.2285, 11.17, 6.613), (-0.4552, 11.23, 6.613), (-1.139, 11.17, 6.613), (-1.82, 11.1, 6.613), (-3.09, 10.14, 6.613), (0.6745, 11.13, 6.613), (0.7519, 8.265, 6.613), (0.8079, 8.833, 6.613), (-2.427, 7.952, 6.613), (-2.593, 8.498, 6.613), (0.9759, 10.54, 6.613), (-2.291, 7.505, 6.613), (0.7061, 7.8, 6.613), (0.2001, 7.85, 6.613), (-0.306, 7.9, 6.613), (1.656, 9.515, 0.1), (1.715, 10.12, 0.1), (1.715, 10.12, 5.567), (1.656, 9.515, 5.567), (-3.247, 8.24, 0.1), (-3.247, 8.24, 5.567), (-3.423, 8.818, 5.567), (-3.423, 8.818, 0.1), (-3.014, 7.47, 0.1), (-3.014, 7.47, 5.567), (-3.189, 8.048, 5.567), (-3.189, 8.048, 0.1), (1.577, 8.715, 5.567), (1.577, 8.715, 0.1), (1.637, 9.316, 0.1), (1.637, 9.316, 5.567), (-3.481, 9.009, 0.1), (-3.481, 9.009, 5.567), (-3.656, 9.587, 5.567), (-3.656, 9.587, 0.1), (-3.714, 9.778, 0.1), (-3.714, 9.778, 5.567), (-3.889, 10.36, 5.567), (-3.889, 10.36, 0.1), (1.735, 10.32, 0.1), (1.794, 10.92, 0.1), (1.794, 10.92, 5.567), (1.735, 10.32, 5.567), (1.499, 7.915, 5.567), (1.499, 7.915, 0.1), (1.558, 8.516, 0.1), (1.558, 8.516, 5.567), (1.607, 9.52, 0.1), (1.666, 10.12, 0.1), (1.607, 9.52, 5.567), (1.666, 10.12, 5.567), (-3.2, 8.254, 5.567), (-3.2, 8.254, 0.1), (-3.375, 8.832, 0.1), (-3.375, 8.832, 5.567), (-2.966, 7.485, 5.567), (-2.966, 7.485, 0.1), (-3.141, 8.063, 0.1), (-3.141, 8.063, 5.567), (1.528, 8.72, 0.1), (1.528, 8.72, 5.567), (1.587, 9.321, 5.567), (1.587, 9.321, 0.1), (-3.433, 9.024, 5.567), (-3.433, 9.024, 0.1), (-3.608, 9.601, 0.1), (-3.608, 9.601, 5.567), (-3.666, 9.793, 5.567), (-3.666, 9.793, 0.1), (-3.842, 10.37, 0.1), (-3.842, 10.37, 5.567), (1.685, 10.32, 0.1), (1.745, 10.92, 0.1), (1.685, 10.32, 5.567), (1.745, 10.92, 5.567), (1.449, 7.92, 0.1), (1.449, 7.92, 5.567), (1.508, 8.521, 5.567), (1.508, 8.521, 0.1), (-1.805, 7.652, 6.613), (-1.318, 7.8, 6.613)], [], [(1, 27, 26, 5), (0, 25, 24, 4), (1, 4, 24, 27), (2, 5, 26, 30), (0, 6, 28, 25), (9, 37, 42, 16), (11, 40, 41, 14), (3, 29, 28, 6), (43, 38, 13, 12), (30, 33, 8, 2), (41, 36, 15, 14), (71, 72, 105, 103), (91, 92, 125, 122), (73, 70, 102, 104), (93, 90, 123, 124), (84, 85, 116, 117), (70, 71, 103, 102), (3, 17, 35, 29), (90, 91, 122, 123), (13, 38, 39, 10), (7, 15, 36, 31), (39, 40, 11, 10), (16, 42, 43, 12), (83, 84, 117, 114), (36, 41, 55, 60), (46, 31, 65, 50), (32, 33, 63, 64), (38, 43, 53, 58), (45, 32, 64, 51), (25, 28, 68, 69), (40, 39, 57, 56), (44, 45, 51, 52), (30, 26, 134, 66), (33, 30, 66, 63), (37, 44, 52, 59), (27, 24, 48, 135), (29, 35, 61, 67), (41, 40, 56, 55), (28, 29, 67, 68), (42, 37, 59, 54), (43, 42, 54, 53), (26, 27, 135, 134), (34, 47, 49, 62), (31, 36, 60, 65), (39, 38, 58, 57), (24, 25, 69, 48), (47, 46, 50, 49), (35, 34, 62, 61), (22, 23, 71, 70), (23, 46, 72, 71), (46, 47, 73, 72), (47, 22, 70, 73), (20, 32, 75, 74), (32, 45, 76, 75), (45, 19, 77, 76), (19, 20, 74, 77), (8, 33, 79, 78), (33, 32, 80, 79), (32, 20, 81, 80), (20, 8, 78, 81), (34, 21, 83, 82), (21, 22, 84, 83), (22, 47, 85, 84), (47, 34, 82, 85), (19, 45, 87, 86), (45, 44, 88, 87), (44, 18, 89, 88), (18, 19, 86, 89), (18, 44, 91, 90), (44, 37, 92, 91), (37, 9, 93, 92), (9, 18, 90, 93), (23, 7, 95, 94), (7, 31, 96, 95), (31, 46, 97, 96), (46, 23, 94, 97), (35, 17, 99, 98), (17, 21, 100, 99), (21, 34, 101, 100), (34, 35, 98, 101), (98, 99, 130, 131), (78, 79, 110, 111), (92, 93, 124, 125), (72, 73, 104, 105), (101, 98, 131, 132), (81, 78, 111, 112), (99, 100, 133, 130), (79, 80, 113, 110), (86, 87, 118, 119), (100, 101, 132, 133), (80, 81, 112, 113), (89, 86, 119, 120), (87, 88, 121, 118), (94, 95, 127, 126), (74, 75, 106, 107), (88, 89, 120, 121), (97, 94, 126, 128), (77, 74, 107, 108), (95, 96, 129, 127), (75, 76, 109, 106), (82, 83, 114, 115), (96, 97, 128, 129), (76, 77, 108, 109), (85, 82, 115, 116)])
me_circle_002.polygons.foreach_set('use_smooth', [True] * 104)
me_circle_002.materials.append(mat_ashes)
me_circle_002.use_remesh_preserve_volume = False
me_circle_002.use_remesh_preserve_attributes = False
me_circle_002.use_mirror_vertex_groups = False
me_circle_002.update()
me_circle = bpy.data.meshes.new('Circle')
me_circle.from_pydata([(6.889e-07, 7.302, 0.0), (-1.424, 7.161, 0.0), (-2.794, 6.746, 0.0), (-4.057, 6.071, 0.0), (-5.163, 5.163, 0.0), (-6.071, 4.057, 0.0), (-6.746, 2.794, 0.0), (-7.161, 1.424, 0.0), (-7.302, -1.102e-06, 0.0), (-7.161, -1.424, 0.0), (-6.746, -2.794, 0.0), (-6.071, -4.057, 0.0), (-5.163, -5.163, 0.0), (-4.057, -6.071, 0.0), (-2.794, -6.746, 0.0), (-1.424, -7.161, 0.0), (3.068e-06, -7.302, 0.0), (1.424, -7.161, 0.0), (2.794, -6.746, 0.0), (4.057, -6.071, 0.0), (5.163, -5.163, 0.0), (6.071, -4.057, 0.0), (6.746, -2.794, 0.0), (7.161, -1.424, 0.0), (7.302, 5.397e-06, 0.0), (7.161, 1.424, 0.0), (6.746, 2.794, 0.0), (6.071, 4.057, 0.0), (5.163, 5.163, 0.0), (4.057, 6.071, 0.0), (2.794, 6.746, 0.0), (1.424, 7.161, 0.0), (4.197e-07, 3.61, 0.0), (-0.7042, 3.54, 0.0), (-1.381, 3.335, 0.0), (-2.005, 3.001, 0.0), (-2.552, 2.552, 0.0), (-3.001, 2.005, 0.0), (-3.335, 1.381, 0.0), (-3.54, 0.7042, 0.0), (-3.61, -4.755e-08, 0.0), (-3.54, -0.7042, 0.0), (-3.335, -1.381, 0.0), (-3.001, -2.005, 0.0), (-2.552, -2.552, 0.0), (-2.005, -3.001, 0.0), (-1.381, -3.335, 0.0), (-0.7042, -3.54, 0.0), (1.596e-06, -3.61, 0.0), (0.7042, -3.54, 0.0), (1.381, -3.335, 0.0), (2.005, -3.001, 0.0), (2.552, -2.552, 0.0), (3.001, -2.005, 0.0), (3.335, -1.381, 0.0), (3.54, -0.7042, 0.0), (3.61, 3.165e-06, 0.0), (3.54, 0.7042, 0.0), (3.335, 1.381, 0.0), (3.001, 2.005, 0.0), (2.552, 2.552, 0.0), (2.005, 3.001, 0.0), (1.381, 3.335, 0.0), (0.7042, 3.54, 0.0), (6.889e-07, 7.302, 3.314), (-1.424, 7.161, 3.314), (-2.794, 6.746, 3.314), (-3.946, 5.905, 3.594), (-5.163, 5.163, 3.314), (-6.071, 4.057, 3.302), (-6.746, 2.794, 3.416), (-7.161, 1.424, 3.455), (-7.302, -1.102e-06, 3.27), (-7.161, -1.424, 2.895), (-6.746, -2.794, 2.447), (-6.071, -4.057, 2.064), (-5.163, -5.163, 1.649), (-4.057, -6.071, 1.308), (-2.794, -6.746, 1.167), (-1.424, -7.161, 1.167), (3.068e-06, -7.302, 1.167), (1.424, -7.161, 1.167), (2.794, -6.746, 1.167), (4.057, -6.071, 1.308), (5.163, -5.163, 1.649), (6.071, -4.057, 2.064), (6.746, -2.794, 2.447), (7.161, -1.424, 2.895), (7.302, 5.397e-06, 3.27), (7.161, 1.424, 3.455), (6.746, 2.794, 3.416), (6.071, 4.057, 3.302), (5.163, 5.163, 3.314), (4.057, 6.071, 3.314), (2.718, 6.561, 3.594), (1.424, 7.161, 3.314), (4.197e-07, 3.61, 3.499), (-0.7042, 3.54, 3.455), (-1.381, 3.335, 2.921), (-2.116, 3.167, 3.176), (-2.552, 2.552, 2.771), (-3.001, 2.005, 2.723), (-3.335, 1.381, 2.639), (-3.54, 0.7042, 2.476), (-3.61, -4.755e-08, 2.256), (-3.54, -0.7042, 1.998), (-3.335, -1.381, 1.72), (-3.001, -2.005, 1.477), (-2.552, -2.552, 1.304), (-2.005, -3.001, 1.204), (-1.381, -3.335, 1.167), (-0.7042, -3.54, 1.167), (1.596e-06, -3.61, 1.167), (0.7042, -3.54, 1.167), (1.381, -3.335, 1.167), (2.005, -3.001, 1.204), (2.552, -2.552, 1.304), (3.001, -2.005, 1.477), (3.335, -1.381, 1.72), (3.54, -0.7042, 1.998), (3.61, 3.165e-06, 2.256), (3.54, 0.7042, 2.476), (3.335, 1.381, 2.639), (3.001, 2.005, 2.723), (2.552, 2.552, 2.771), (2.005, 3.001, 2.835), (1.458, 3.519, 3.262), (0.7042, 3.54, 2.986), (1.28, -6.437, 1.258), (1.136, -5.713, 1.303), (0.9923, -4.989, 1.303), (0.8483, -4.264, 1.258), (1.664, -4.017, 1.258), (1.946, -4.699, 1.303), (2.229, -5.381, 1.303), (2.512, -6.064, 1.258), (-4.641, 4.641, 3.547), (-4.119, 4.119, 3.583), (-3.597, 3.597, 3.437), (-3.074, 3.074, 3.15), (-3.615, 2.416, 3.105), (-4.229, 2.826, 3.38), (-4.843, 3.236, 3.518), (-5.457, 3.646, 3.498), (1.277, 2.992, 2.921), (0.6001, 3.197, 2.986), (-1.212, 3.019, 2.921), (-1.836, 2.685, 2.835), (2.898, 7.089, 3.314), (1.529, 7.504, 3.314), (-2.963, 7.062, 3.314), (-4.226, 6.387, 3.314), (2.416, -3.615, 1.314), (2.826, -4.229, 1.382), (3.236, -4.843, 1.405), (3.646, -5.457, 1.382), (-4.017, 1.664, 3.046), (-4.699, 1.946, 3.363), (-5.381, 2.229, 3.551), (-6.064, 2.512, 3.576), (3.075, -3.074, 1.466), (3.597, -3.597, 1.59), (4.119, -4.119, 1.665), (4.641, -4.641, 1.687), (-4.264, 0.8483, 2.88), (-4.989, 0.9923, 3.219), (-5.713, 1.136, 3.452), (-6.437, 1.28, 3.542), (3.615, -2.416, 1.671), (4.229, -2.826, 1.847), (4.843, -3.236, 1.991), (5.457, -3.646, 2.071), (-4.348, -2.585e-07, 2.623), (-5.086, -4.694e-07, 2.946), (-5.825, -6.803e-07, 3.187), (-6.563, -8.912e-07, 3.307), (4.017, -1.664, 1.956), (4.699, -1.946, 2.181), (5.381, -2.229, 2.353), (6.064, -2.512, 2.449), (-4.264, -0.8483, 2.302), (-4.989, -0.9923, 2.578), (-5.713, -1.136, 2.793), (-6.437, -1.28, 2.91), (4.264, -0.8482, 2.302), (4.989, -0.9923, 2.578), (5.713, -1.136, 2.793), (6.437, -1.28, 2.91), (-4.017, -1.664, 1.956), (-4.699, -1.946, 2.181), (-5.381, -2.229, 2.353), (-6.064, -2.512, 2.449), (4.348, 3.612e-06, 2.623), (5.086, 4.058e-06, 2.946), (5.825, 4.504e-06, 3.187), (6.563, 4.951e-06, 3.307), (-3.615, -2.416, 1.671), (-4.229, -2.826, 1.847), (-4.843, -3.236, 1.991), (-5.457, -3.646, 2.071), (4.264, 0.8483, 2.88), (4.989, 0.9923, 3.219), (5.713, 1.136, 3.452), (6.437, 1.28, 3.542), (-3.074, -3.074, 1.466), (-3.597, -3.597, 1.59), (-4.119, -4.119, 1.665), (-4.641, -4.641, 1.687), (4.017, 1.664, 3.046), (4.699, 1.946, 3.363), (5.381, 2.229, 3.551), (6.064, 2.512, 3.576), (-2.416, -3.615, 1.314), (-2.826, -4.229, 1.382), (-3.236, -4.843, 1.405), (-3.646, -5.457, 1.382), (3.615, 2.416, 3.105), (4.229, 2.826, 3.38), (4.843, 3.236, 3.518), (5.457, 3.646, 3.498), (-1.664, -4.017, 1.258), (-1.946, -4.699, 1.303), (-2.229, -5.381, 1.303), (-2.512, -6.064, 1.258), (1.277, 2.992, 0.0), (0.6001, 3.197, 0.0), (-1.212, 3.019, 0.0), (-1.836, 2.685, 0.0), (3.074, 3.075, 3.15), (3.597, 3.597, 3.437), (4.119, 4.119, 3.583), (4.641, 4.641, 3.547), (-0.8483, -4.264, 1.258), (-0.9923, -4.989, 1.303), (-1.136, -5.713, 1.303), (-1.28, -6.437, 1.258), (2.898, 7.089, 0.0), (1.529, 7.504, 0.0), (-2.963, 7.062, 0.0), (-4.226, 6.387, 0.0), (2.416, 3.615, 3.252), (2.826, 4.229, 3.536), (3.236, 4.843, 3.651), (3.646, 5.457, 3.57), (1.89e-06, -4.348, 1.258), (2.185e-06, -5.086, 1.303), (2.479e-06, -5.825, 1.303), (2.774e-06, -6.563, 1.258), (-2.368, 3.544, 3.432), (-2.797, 4.186, 3.73), (-3.234, 4.839, 3.852), (-3.671, 5.494, 3.766), (1.632, 3.94, 3.518), (1.929, 4.657, 3.798), (2.231, 5.385, 3.887), (2.53, 6.108, 3.765), (-1.424, 7.161, 4.28), (6.889e-07, 7.302, 4.28), (-2.794, 6.746, 4.28), (-3.946, 5.905, 4.138), (1.424, 7.161, 4.28), (2.718, 6.561, 4.138), (-0.7042, 3.54, 3.952), (4.197e-07, 3.61, 3.995), (-1.381, 3.335, 3.887), (-2.116, 3.167, 3.684), (0.7042, 3.54, 3.952), (1.458, 3.519, 3.771), (0.8482, 4.264, 4.361), (6.351e-07, 6.563, 4.537), (-1.28, 6.437, 4.537), (-2.512, 6.064, 4.537), (-3.646, 5.457, 4.536), (2.512, 6.064, 4.537), (1.28, 6.437, 4.537), (1.136, 5.713, 4.665), (0.9923, 4.989, 4.61), (4.735e-07, 4.348, 4.399), (5.274e-07, 5.086, 4.633), (5.812e-07, 5.825, 4.666), (-0.8483, 4.264, 4.361), (-0.9923, 4.989, 4.61), (-1.136, 5.713, 4.665), (-1.664, 4.017, 4.302), (-1.946, 4.699, 4.569), (-2.229, 5.381, 4.652), (-2.416, 3.615, 4.218), (-2.826, 4.229, 4.502), (-3.236, 4.843, 4.617), (1.664, 4.017, 4.302), (1.946, 4.699, 4.569), (2.229, 5.381, 4.652), (1.305, 3.033, 4.065), (-2.934, 7.008, 4.481), (1.511, 7.445, 4.481), (2.88, 7.03, 4.481), (-4.197, 6.333, 4.481), (-1.875, 2.717, 3.975), (0.6313, 3.247, 4.145), (-1.259, 3.06, 4.082), (0.8265, 4.119, 4.688), (-2.554, 6.138, 4.885), (-3.689, 5.531, 4.885), (2.539, 6.15, 4.884), (1.308, 6.524, 4.884), (1.146, 5.726, 5.023), (0.9838, 4.914, 4.961), (-1.621, 3.871, 4.627), (-1.926, 4.614, 4.917), (-2.24, 5.379, 5.01), (-2.372, 3.468, 4.542), (-2.805, 4.144, 4.85), (-3.247, 4.84, 4.975), (1.642, 3.871, 4.629), (1.938, 4.624, 4.919), (2.239, 5.395, 5.01), (-7.348, 1.481, 0.0), (-6.933, 2.851, 0.0), (-6.244, -4.149, 0.0), (-6.918, -2.886, 0.0), (-1.481, -7.348, 0.0), (-2.851, -6.933, 0.0), (4.149, -6.244, 0.0), (2.886, -6.918, 0.0), (7.348, -1.481, 0.0), (6.933, -2.851, 0.0), (6.244, 4.149, 0.0), (6.918, 2.886, 0.0), (-3.353, 0.6474, 0.0), (-3.148, 1.325, 0.0), (-2.829, -1.913, 0.0), (-3.162, -1.289, 0.0), (-0.6474, -3.353, 0.0), (-1.325, -3.148, 0.0), (1.913, -2.829, 0.0), (1.289, -3.162, 0.0), (3.353, -0.6474, 0.0), (3.148, -1.325, 0.0), (2.829, 1.913, 0.0), (3.162, 1.289, 0.0), (-7.306, 1.469, 3.578), (-6.893, 2.839, 3.536), (-6.19, -4.158, 2.182), (-6.842, -2.89, 2.588), (-1.468, -7.305, 1.293), (-2.838, -6.889, 1.293), (4.114, -6.205, 1.438), (2.856, -6.886, 1.288), (7.27, -1.507, 3.036), (6.882, -2.875, 2.561), (6.208, 4.139, 3.415), (6.877, 2.874, 3.536), (-3.381, 0.6359, 2.567), (-3.189, 1.313, 2.75), (-2.841, -1.959, 1.579), (-3.192, -1.355, 1.851), (-0.6627, -3.403, 1.301), (-1.34, -3.198, 1.301), (1.932, -2.88, 1.338), (1.306, -3.21, 1.297), (3.39, -0.7112, 2.124), (3.163, -1.368, 1.814), (2.862, 1.92, 2.831), (3.19, 1.294, 2.736), (2.503, -6.086, 1.452), (3.637, -5.48, 1.576), (-6.075, 2.51, 3.771), (-6.448, 1.279, 3.737), (6.034, -2.57, 2.633), (6.408, -1.339, 3.095), (-6.029, -2.555, 2.637), (-5.422, -3.69, 2.259), (6.08, 2.533, 3.77), (5.473, 3.668, 3.692), (-2.517, -6.081, 1.453), (-1.286, -6.455, 1.453), (1.643, -4.005, 1.452), (1.929, -4.699, 1.498), (2.215, -5.393, 1.498), (2.395, -3.603, 1.508), (2.808, -4.229, 1.577), (3.222, -4.854, 1.6), (-3.945, 1.608, 3.219), (-4.644, 1.903, 3.546), (-5.354, 2.204, 3.743), (-4.192, 0.792, 3.052), (-4.933, 0.9488, 3.401), (-5.685, 1.111, 3.644), (3.938, -1.712, 2.129), (4.628, -1.998, 2.356), (5.327, -2.284, 2.533), (4.186, -0.8968, 2.474), (4.919, -1.044, 2.754), (5.659, -1.191, 2.973), (-3.944, -1.693, 2.135), (-4.633, -1.979, 2.362), (-5.328, -2.266, 2.537), (-3.542, -2.445, 1.85), (-4.162, -2.858, 2.028), (-4.789, -3.273, 2.175), (3.95, 1.615, 3.223), (4.65, 1.917, 3.551), (5.361, 2.224, 3.745), (3.548, 2.367, 3.282), (4.18, 2.797, 3.567), (4.823, 3.231, 3.712), (-1.659, -4.0, 1.453), (-1.945, -4.694, 1.499), (-2.231, -5.388, 1.499), (-0.8431, -4.248, 1.453), (-0.9907, -4.983, 1.499), (-1.138, -5.719, 1.499), (1.529, 7.504, 2.209), (1.529, 7.504, 1.105), (2.898, 7.089, 2.209), (2.898, 7.089, 1.105), (-4.226, 6.387, 2.209), (-4.226, 6.387, 1.105), (-2.963, 7.062, 2.209), (-2.963, 7.062, 1.105), (5.163, -5.163, 0.5495), (5.163, -5.163, 1.099), (6.071, -4.057, 1.376), (6.071, -4.057, 0.688), (6.746, -2.794, 1.631), (6.746, -2.794, 0.8157), (7.161, -1.424, 1.93), (7.161, -1.424, 0.9651), (7.302, 5.397e-06, 2.18), (7.302, 5.397e-06, 1.09), (7.161, 1.424, 2.303), (7.161, 1.424, 1.152), (6.746, 2.794, 2.277), (6.746, 2.794, 1.139), (6.071, 4.057, 2.202), (6.071, 4.057, 1.101), (6.889e-07, 7.302, 1.105), (6.889e-07, 7.302, 2.209), (-1.424, 7.161, 2.209), (-1.424, 7.161, 1.105), (5.163, 5.163, 2.209), (5.163, 5.163, 1.105), (-2.794, 6.746, 2.209), (-2.794, 6.746, 1.105), (4.057, 6.071, 2.209), (4.057, 6.071, 1.105), (-4.057, 6.071, 2.209), (-4.057, 6.071, 1.105), (2.794, 6.746, 2.209), (2.794, 6.746, 1.105), (-5.163, 5.163, 2.209), (-5.163, 5.163, 1.105), (1.424, 7.161, 2.209), (1.424, 7.161, 1.105), (-6.071, 4.057, 2.202), (-6.071, 4.057, 1.101), (-6.746, 2.794, 2.277), (-6.746, 2.794, 1.139), (-7.161, 1.424, 2.303), (-7.161, 1.424, 1.152), (-7.302, -1.102e-06, 2.18), (-7.302, -1.102e-06, 1.09), (-7.161, -1.424, 1.93), (-7.161, -1.424, 0.9651), (-6.746, -2.794, 1.631), (-6.746, -2.794, 0.8157), (-6.071, -4.057, 1.376), (-6.071, -4.057, 0.688), (-5.163, -5.163, 1.099), (-5.163, -5.163, 0.5495), (-4.057, -6.071, 0.8718), (-4.057, -6.071, 0.4359), (-2.794, -6.746, 0.7781), (-2.794, -6.746, 0.3891), (-1.424, -7.161, 0.7781), (-1.424, -7.161, 0.3891), (3.068e-06, -7.302, 0.7781), (3.068e-06, -7.302, 0.3891), (1.424, -7.161, 0.7781), (1.424, -7.161, 0.3891), (2.794, -6.746, 0.7781), (2.794, -6.746, 0.3891), (4.057, -6.071, 0.8718), (4.057, -6.071, 0.4359), (6.899, -2.867, 1.708), (6.916, -2.859, 0.8538), (7.296, -1.498, 2.024), (7.322, -1.49, 1.012), (6.891, 2.878, 2.357), (6.905, 2.882, 1.179), (6.22, 4.142, 2.277), (6.232, 4.145, 1.138), (-6.906, 2.843, 2.358), (-6.92, 2.847, 1.179), (-7.32, 1.473, 2.386), (-7.334, 1.477, 1.193), (-6.867, -2.889, 1.725), (-6.893, -2.888, 0.8626), (-6.208, -4.155, 1.454), (-6.226, -4.152, 0.7272), (-2.842, -6.904, 0.8617), (-2.847, -6.918, 0.4309), (-1.472, -7.319, 0.8617), (-1.477, -7.334, 0.4309), (2.866, -6.897, 0.8588), (2.876, -6.908, 0.4294), (4.125, -6.218, 0.9586), (4.137, -6.231, 0.4793), (1.28, -6.425, 1.171), (1.136, -5.701, 1.216), (0.9921, -4.977, 1.216), (0.8481, -4.253, 1.171), (1.664, -4.005, 1.171), (1.946, -4.687, 1.216), (2.229, -5.37, 1.216), (2.511, -6.052, 1.171), (-4.641, 4.653, 3.46), (-4.119, 4.131, 3.496), (-3.597, 3.608, 3.351), (-3.075, 3.086, 3.064), (-3.615, 2.427, 3.018), (-4.229, 2.838, 3.293), (-4.843, 3.248, 3.431), (-5.457, 3.658, 3.411), (2.415, -3.603, 1.227), (2.826, -4.217, 1.295), (3.236, -4.831, 1.319), (3.646, -5.445, 1.295), (-4.017, 1.676, 2.959), (-4.699, 1.958, 3.277), (-5.382, 2.241, 3.464), (-6.064, 2.523, 3.489), (3.074, -3.063, 1.379), (3.596, -3.585, 1.504), (4.119, -4.107, 1.578), (4.641, -4.629, 1.601), (-4.265, 0.8601, 2.793), (-4.989, 1.004, 3.132), (-5.713, 1.148, 3.365), (-6.437, 1.292, 3.455), (3.615, -2.404, 1.584), (4.229, -2.814, 1.761), (4.843, -3.224, 1.904), (5.457, -3.634, 1.984), (-4.348, 0.01186, 2.536), (-5.087, 0.01186, 2.859), (-5.825, 0.01186, 3.1), (-6.563, 0.01186, 3.22), (4.017, -1.652, 1.869), (4.699, -1.935, 2.095), (5.381, -2.217, 2.266), (6.063, -2.5, 2.363), (-4.265, -0.8364, 2.215), (-4.989, -0.9804, 2.492), (-5.713, -1.124, 2.706), (-6.437, -1.269, 2.824), (4.264, -0.8364, 2.215), (4.988, -0.9804, 2.492), (5.713, -1.124, 2.706), (6.437, -1.269, 2.824), (-4.017, -1.652, 1.869), (-4.699, -1.935, 2.095), (-5.382, -2.217, 2.266), (-6.064, -2.5, 2.363), (4.348, 0.01186, 2.536), (5.086, 0.01186, 2.859), (5.825, 0.01186, 3.1), (6.563, 0.01187, 3.22), (-3.615, -2.404, 1.584), (-4.229, -2.814, 1.761), (-4.843, -3.224, 1.904), (-5.457, -3.634, 1.984), (4.264, 0.8601, 2.793), (4.988, 1.004, 3.132), (5.713, 1.148, 3.365), (6.437, 1.292, 3.455), (-3.075, -3.063, 1.379), (-3.597, -3.585, 1.504), (-4.119, -4.107, 1.578), (-4.641, -4.629, 1.601), (4.017, 1.676, 2.959), (4.699, 1.958, 3.277), (5.381, 2.241, 3.464), (6.063, 2.523, 3.489), (-2.416, -3.603, 1.227), (-2.826, -4.217, 1.295), (-3.236, -4.831, 1.319), (-3.646, -5.445, 1.295), (3.615, 2.427, 3.018), (4.229, 2.838, 3.293), (4.843, 3.248, 3.431), (5.457, 3.658, 3.411), (-1.664, -4.005, 1.171), (-1.947, -4.687, 1.216), (-2.229, -5.37, 1.216), (-2.512, -6.052, 1.171), (3.074, 3.086, 3.064), (3.596, 3.608, 3.351), (4.119, 4.131, 3.496), (4.641, 4.653, 3.46), (-0.8484, -4.253, 1.171), (-0.9925, -4.977, 1.216), (-1.137, -5.701, 1.216), (-1.281, -6.425, 1.171), (2.415, 3.627, 3.165), (2.826, 4.241, 3.45), (3.236, 4.855, 3.564), (3.646, 5.469, 3.484), (-0.0001607, -4.336, 1.171), (-0.0001604, -5.075, 1.216), (-0.0001601, -5.813, 1.216), (-0.0001598, -6.551, 1.171), (-2.416, 3.627, 3.165), (-2.826, 4.241, 3.45), (-3.236, 4.855, 3.564), (-3.646, 5.469, 3.484), (1.664, 4.029, 3.249), (1.946, 4.711, 3.516), (2.229, 5.393, 3.599), (2.511, 6.075, 3.484), (1.28, 6.449, 4.45), (1.136, 5.725, 4.578), (0.9921, 5.001, 4.523), (0.8481, 4.276, 4.274), (-0.0001621, 4.36, 4.312), (-0.0001621, 5.098, 4.547), (-0.000162, 5.837, 4.579), (-0.0001619, 6.575, 4.45), (-0.8484, 4.276, 4.274), (-0.9925, 5.001, 4.523), (-1.137, 5.725, 4.578), (-1.281, 6.449, 4.45), (-1.664, 4.029, 4.215), (-1.947, 4.711, 4.482), (-2.229, 5.393, 4.565), (-2.512, 6.075, 4.45), (0.6001, 3.197, 0.1201), (1.277, 2.992, 0.1175), (-1.836, 2.685, 0.114), (-1.212, 3.019, 0.1175), (-0.7042, -3.54, 0.04696), (-1.381, -3.335, 0.04696), (1.596e-06, -3.61, 0.04696), (0.7042, -3.54, 0.04696), (1.381, -3.335, 0.04696), (2.005, -3.001, 0.04842), (2.552, -2.552, 0.05244), (3.001, -2.005, 0.05943), (3.335, -1.381, 0.06921), (3.54, -0.7042, 0.08039), (3.61, 3.165e-06, 0.09077), (3.54, 0.7042, 0.09961), (3.335, 1.381, 0.1062), (3.001, 2.005, 0.1095), (-0.7042, 3.54, 0.1201), (4.197e-07, 3.61, 0.1219), (2.552, 2.552, 0.1115), (-1.381, 3.335, 0.1175), (2.005, 3.001, 0.114), (-2.005, 3.001, 0.114), (1.381, 3.335, 0.1175), (-2.552, 2.552, 0.1115), (0.7042, 3.54, 0.1201), (-3.001, 2.005, 0.1095), (-3.335, 1.381, 0.1062), (-3.54, 0.7042, 0.09961), (-3.61, -4.755e-08, 0.09077), (-3.54, -0.7042, 0.08039), (-3.335, -1.381, 0.06921), (-3.001, -2.005, 0.05943), (-2.552, -2.552, 0.05244), (-2.005, -3.001, 0.04842), (-0.648, -3.355, 0.05232), (-1.325, -3.15, 0.05232), (1.29, -3.164, 0.05218), (1.914, -2.831, 0.05383), (3.148, -1.326, 0.07297), (3.355, -0.65, 0.08545), (3.163, 1.289, 0.1101), (2.83, 1.913, 0.1139), (-3.149, 1.324, 0.1106), (-3.354, 0.647, 0.1033), (-3.164, -1.292, 0.07446), (-2.829, -1.915, 0.06351), (-0.7122, 7.231, 0.0), (-0.3521, 3.575, 0.0), (-0.7122, 7.231, 3.314), (-0.7122, 7.231, 4.28), (-0.6402, 6.5, 4.537), (-0.7122, 7.231, 1.105), (-0.7122, 7.231, 2.209), (-0.6404, 6.512, 4.45), (-0.3521, 3.575, 0.121), (-2.109, 6.953, 0.0), (-1.043, 3.438, 0.0), (-2.109, 6.953, 3.314), (-1.043, 3.438, 3.244), (-2.109, 6.953, 4.28), (-1.043, 3.438, 3.919), (-1.896, 6.25, 4.537), (-1.683, 5.547, 4.658), (-1.469, 4.844, 4.59), (-1.256, 4.141, 4.332), (-2.109, 6.953, 1.105), (-2.109, 6.953, 2.209), (-1.896, 6.262, 4.45), (-1.683, 5.559, 4.572), (-1.47, 4.856, 4.503), (-1.256, 4.153, 4.245), (-1.043, 3.438, 0.1188), (0.7122, 7.231, 0.0), (0.3521, 3.575, 0.0), (0.7122, 7.231, 3.314), (0.3521, 3.575, 3.298), (0.7122, 7.231, 4.28), (0.3521, 3.575, 3.974), (0.6402, 6.5, 4.537), (0.5682, 5.769, 4.665), (0.4961, 5.038, 4.622), (0.4241, 4.306, 4.38), (0.7122, 7.231, 1.105), (0.7122, 7.231, 2.209), (0.64, 6.512, 4.45), (0.568, 5.781, 4.579), (0.496, 5.049, 4.535), (0.424, 4.318, 4.293), (0.3521, 3.575, 0.121), (-0.03497, 3.754, 3.434), (-1.037, 3.589, 3.188), (-0.7115, 3.687, 3.392), (0.3033, 3.721, 3.24), (0.6894, 3.69, 2.986), (-0.7115, 3.687, 0.1876), (-1.362, 3.49, 0.1851), (-1.362, 3.49, 2.879), (0.6894, 3.69, 0.1201), (-0.03497, 3.754, 0.1893), (0.3033, 3.721, 0.1884), (-1.037, 3.589, 0.1863), (-0.3732, 3.721, 0.1884), (0.6001, 3.197, 1.075), (0.6001, 3.197, 2.03), (1.277, 2.992, 1.052), (1.277, 2.992, 1.987), (-1.836, 2.685, 1.021), (-1.836, 2.685, 1.928), (-1.212, 3.019, 1.052), (-1.212, 3.019, 1.987), (-0.7042, -3.54, 0.4204), (-0.7042, -3.54, 0.7938), (1.596e-06, -3.61, 0.4204), (1.596e-06, -3.61, 0.7938), (0.7042, -3.54, 0.4204), (0.7042, -3.54, 0.7938), (1.381, -3.335, 0.4204), (1.381, -3.335, 0.7938), (2.005, -3.001, 0.4335), (2.005, -3.001, 0.8185), (2.552, -2.552, 0.4695), (2.552, -2.552, 0.8866), (3.001, -2.005, 0.532), (3.001, -2.005, 1.005), (3.335, -1.381, 0.6196), (3.335, -1.381, 1.17), (3.54, -0.7042, 0.7197), (3.54, -0.7042, 1.359), (3.61, 3.165e-06, 0.8126), (3.61, 3.165e-06, 1.534), (3.54, 0.7042, 0.8917), (3.54, 0.7042, 1.684), (3.335, 1.381, 0.9503), (3.335, 1.381, 1.795), (3.001, 2.005, 0.9806), (3.001, 2.005, 1.852), (2.552, 2.552, 0.9982), (2.552, 2.552, 1.885), (-1.381, 3.335, 1.052), (-1.381, 3.335, 1.987), (2.005, 3.001, 1.021), (2.005, 3.001, 1.928), (-2.005, 3.001, 1.021), (-2.005, 3.001, 1.928), (1.381, 3.335, 1.052), (1.381, 3.335, 1.987), (-2.552, 2.552, 0.9982), (-2.552, 2.552, 1.885), (0.7042, 3.54, 1.075), (0.7042, 3.54, 2.03), (-3.001, 2.005, 0.9806), (-3.001, 2.005, 1.852), (-3.335, 1.381, 0.9503), (-3.335, 1.381, 1.795), (-3.54, 0.7042, 0.8917), (-3.54, 0.7042, 1.684), (-3.61, -4.755e-08, 0.8126), (-3.61, -4.755e-08, 1.534), (-3.54, -0.7042, 0.7197), (-3.54, -0.7042, 1.359), (-3.335, -1.381, 0.6196), (-3.335, -1.381, 1.17), (-3.001, -2.005, 0.532), (-3.001, -2.005, 1.005), (-2.552, -2.552, 0.4695), (-2.552, -2.552, 0.8866), (-2.005, -3.001, 0.4335), (-2.005, -3.001, 0.8185), (-0.6529, -3.371, 0.4684), (-0.6578, -3.387, 0.8845), (1.295, -3.179, 0.4672), (1.3, -3.195, 0.8821), (1.92, -2.847, 0.4819), (1.926, -2.864, 0.91), (3.153, -1.34, 0.6533), (3.158, -1.354, 1.234), (3.367, -0.6704, 0.7649), (3.379, -0.6908, 1.444), (3.172, 1.291, 0.9854), (3.181, 1.292, 1.861), (2.841, 1.916, 1.02), (2.852, 1.918, 1.925), (-3.163, 1.32, 0.9903), (-3.176, 1.316, 1.87), (-3.363, 0.6433, 0.9244), (-3.372, 0.6396, 1.745), (-3.173, -1.313, 0.6666), (-3.182, -1.334, 1.259), (-2.833, -1.93, 0.5685), (-2.837, -1.944, 1.074), (-1.381, -3.335, 0.7938), (-1.381, -3.335, 0.4204), (-1.335, -3.182, 0.8845), (-1.33, -3.166, 0.4684), (-1.362, 3.49, 1.083), (-1.362, 3.49, 1.981), (0.6894, 3.69, 1.075), (0.6894, 3.69, 2.03), (-2.581, -2.587, 0.05244), (-2.034, -3.036, 0.04842), (-3.655, -0.004438, 0.09077), (-3.585, -0.7086, 0.08039), (-2.587, 2.581, 0.1115), (-3.036, 2.034, 0.1095), (2.581, 2.587, 0.1115), (2.034, 3.036, 0.114), (3.655, 0.004441, 0.09077), (3.585, 0.7086, 0.09961), (2.587, -2.581, 0.05244), (3.036, -2.034, 0.05943), (0.00444, -3.655, 0.04696), (0.7086, -3.585, 0.04696), (0.00444, -3.655, 0.4204), (0.00444, -3.655, 0.7938), (0.7086, -3.585, 0.4204), (0.7086, -3.585, 0.7938), (2.587, -2.581, 0.4695), (2.587, -2.581, 0.8866), (3.036, -2.034, 0.532), (3.036, -2.034, 1.005), (3.655, 0.004441, 0.8126), (3.655, 0.004441, 1.534), (3.585, 0.7086, 0.8917), (3.585, 0.7086, 1.684), (2.581, 2.587, 0.9982), (2.581, 2.587, 1.885), (2.034, 3.036, 1.021), (2.034, 3.036, 1.928), (-2.587, 2.581, 0.9982), (-2.587, 2.581, 1.885), (-3.036, 2.034, 0.9806), (-3.036, 2.034, 1.852), (-3.655, -0.004438, 0.8126), (-3.655, -0.004438, 1.534), (-3.585, -0.7086, 0.7197), (-3.585, -0.7086, 1.359), (-2.581, -2.587, 0.4695), (-2.581, -2.587, 0.8866), (-2.034, -3.036, 0.4335), (-2.034, -3.036, 0.8185), (-3.646, 5.457, 3.57), (-4.057, 6.071, 3.314), (2.512, 6.064, 3.571), (2.794, 6.746, 3.314), (-2.005, 3.001, 2.835), (-2.416, 3.615, 3.252), (-2.826, 4.229, 3.536), (-3.236, 4.843, 3.651), (1.381, 3.335, 2.921), (1.664, 4.017, 3.336), (1.946, 4.699, 3.603), (2.229, 5.381, 3.686), (1.381, 3.335, 3.887), (2.794, 6.746, 4.28), (-4.057, 6.071, 4.28), (-2.005, 3.001, 3.801), (-3.622, 5.42, 4.341), (2.493, 6.019, 4.343), (-2.463, 3.686, 4.037), (-2.855, 4.272, 4.308), (-3.239, 4.847, 4.416), (1.696, 4.094, 4.12), (1.964, 4.741, 4.373), (2.227, 5.377, 4.451), (-3.143, 4.9, 3.852), (-3.148, 4.907, 4.416), (-2.707, 4.247, 3.73), (-2.764, 4.333, 4.308), (-2.278, 3.605, 3.432), (-2.373, 3.747, 4.037), (2.393, 6.06, 4.343), (2.43, 6.15, 3.765), (-3.531, 5.481, 4.341), (-3.58, 5.554, 3.766), (2.127, 5.419, 4.451), (2.13, 5.427, 3.887), (1.864, 4.783, 4.373), (1.829, 4.699, 3.798), (1.532, 3.982, 3.518), (1.595, 4.136, 4.12), (-3.855, 5.966, 3.594), (2.617, 6.603, 3.594), (-2.026, 3.227, 3.176), (1.357, 3.561, 3.262), (1.357, 3.561, 3.771), (2.617, 6.603, 4.138), (-3.855, 5.966, 4.138), (-2.026, 3.227, 3.684)], [], [(291, 315, 314, 290), (892, 296, 151, 879), (290, 314, 313, 289), (266, 298, 300, 268), (289, 313, 292, 890), (260, 294, 149, 95), (442, 418, 150, 66), (288, 312, 302, 272), (127, 145, 298, 266), (287, 311, 312, 288), (66, 150, 293, 258), (882, 147, 297, 893), (787, 741, 145, 127), (286, 310, 311, 287), (311, 310, 307, 308), (312, 311, 308, 309), (302, 312, 309, 301), (296, 302, 301, 293), (306, 300, 313, 314), (305, 306, 314, 315), (304, 305, 315, 303), (294, 304, 303, 295), (300, 298, 292, 313), (310, 297, 299, 307), (146, 299, 297, 147), (149, 294, 295, 148), (151, 296, 293, 150), (144, 292, 298, 145), (743, 144, 145, 741), (747, 146, 147, 745), (412, 149, 148, 414), (416, 151, 150, 418), (132, 114, 113, 131), (140, 101, 100, 139), (3, 239, 238, 2), (765, 815, 360, 119), (156, 102, 101, 140), (160, 116, 115, 152), (123, 362, 403, 216), (168, 117, 116, 160), (172, 104, 103, 164), (176, 118, 117, 168), (180, 105, 104, 172), (467, 499, 318, 11), (188, 106, 105, 180), (192, 120, 119, 184), (235, 375, 344, 79), (200, 121, 120, 192), (204, 108, 107, 196), (208, 122, 121, 200), (212, 109, 108, 204), (189, 395, 394, 188), (220, 110, 109, 212), (273, 303, 315, 291), (228, 124, 123, 216), (54, 337, 336, 55), (657, 639, 226, 34), (240, 125, 124, 228), (244, 112, 111, 232), (881, 148, 295, 891), (887, 886, 125, 240), (131, 113, 112, 244), (139, 100, 882, 883), (447, 417, 239, 3), (188, 394, 355, 106), (422, 85, 84, 421), (749, 111, 112, 751), (424, 86, 85, 422), (751, 112, 113, 753), (135, 364, 378, 134), (753, 113, 114, 755), (428, 88, 87, 426), (186, 393, 369, 187), (430, 89, 88, 428), (757, 115, 116, 759), (432, 90, 89, 430), (759, 116, 117, 761), (648, 676, 337, 54), (690, 686, 64, 437), (761, 117, 118, 763), (440, 92, 91, 434), (704, 695, 65, 438), (464, 496, 343, 74), (444, 93, 92, 440), (890, 292, 144, 886), (765, 119, 120, 767), (448, 881, 93, 444), (450, 68, 879, 446), (767, 120, 121, 769), (268, 300, 306, 276), (454, 69, 68, 450), (769, 121, 122, 771), (721, 712, 95, 452), (456, 70, 69, 454), (134, 378, 377, 133), (713, 96, 727, 730), (27, 326, 327, 26), (773, 123, 124, 775), (692, 655, 736, 739), (460, 72, 71, 458), (775, 124, 125, 779), (62, 224, 225, 63), (462, 73, 72, 460), (779, 125, 886, 783), (781, 882, 100, 785), (464, 74, 73, 462), (893, 297, 310, 286), (785, 100, 101, 789), (78, 345, 374, 223), (726, 662, 735, 737), (789, 101, 102, 791), (468, 76, 75, 466), (185, 392, 393, 186), (470, 77, 76, 468), (793, 103, 104, 795), (472, 78, 77, 470), (795, 104, 105, 797), (133, 377, 376, 132), (797, 105, 106, 799), (476, 80, 79, 474), (159, 366, 384, 158), (478, 81, 80, 476), (801, 107, 108, 803), (480, 82, 81, 478), (803, 108, 109, 805), (219, 373, 350, 91), (805, 109, 110, 828), (421, 84, 83, 482), (276, 306, 305, 275), (259, 67, 918, 924), (34, 226, 227, 35), (68, 136, 878, 879), (229, 241, 605, 597), (137, 138, 884, 885), (179, 178, 550, 551), (81, 128, 247, 80), (688, 270, 631, 691), (129, 130, 245, 246), (190, 182, 554, 562), (881, 880, 243, 93), (242, 230, 598, 606), (889, 888, 241, 242), (702, 280, 628, 708), (898, 894, 910, 903), (712, 714, 260, 95), (695, 697, 256, 65), (250, 249, 904, 902), (80, 247, 235, 79), (183, 191, 563, 555), (246, 245, 233, 234), (132, 131, 511, 512), (93, 243, 231, 92), (231, 243, 607, 599), (242, 241, 229, 230), (177, 176, 548, 549), (264, 299, 146, 98), (686, 687, 257, 64), (94, 261, 923, 919), (897, 898, 903, 905), (184, 391, 392, 185), (211, 372, 402, 210), (132, 376, 359, 114), (158, 384, 383, 157), (92, 231, 219, 91), (701, 284, 633, 707), (230, 229, 217, 218), (192, 184, 556, 564), (249, 248, 906, 904), (267, 126, 921, 922), (896, 897, 905, 907), (248, 99, 920, 906), (78, 223, 215, 77), (130, 133, 513, 510), (222, 221, 213, 214), (244, 232, 600, 608), (50, 335, 334, 51), (119, 360, 391, 184), (435, 491, 326, 27), (210, 402, 401, 209), (77, 215, 207, 76), (700, 282, 630, 706), (214, 213, 205, 206), (185, 193, 565, 557), (90, 211, 203, 89), (134, 129, 509, 514), (210, 209, 201, 202), (233, 245, 609, 601), (76, 207, 199, 75), (699, 271, 635, 705), (206, 205, 197, 198), (194, 186, 558, 566), (89, 203, 195, 88), (128, 135, 515, 508), (202, 201, 193, 194), (246, 234, 602, 610), (157, 383, 382, 156), (90, 351, 372, 211), (209, 401, 400, 208), (234, 411, 375, 235), (88, 195, 187, 87), (187, 195, 567, 559), (194, 193, 185, 186), (140, 139, 519, 520), (74, 191, 183, 73), (235, 247, 611, 603), (190, 189, 181, 182), (138, 141, 521, 518), (23, 324, 325, 22), (156, 382, 353, 102), (432, 488, 351, 90), (208, 400, 363, 122), (73, 183, 175, 72), (223, 222, 594, 595), (182, 181, 173, 174), (142, 137, 517, 522), (86, 179, 171, 85), (136, 143, 523, 516), (178, 177, 169, 170), (221, 220, 592, 593), (72, 175, 167, 71), (200, 192, 564, 572), (174, 173, 165, 166), (887, 240, 604, 616), (85, 171, 163, 84), (193, 201, 573, 565), (170, 169, 161, 162), (218, 219, 591, 590), (233, 410, 411, 234), (154, 381, 365, 155), (232, 409, 410, 233), (153, 380, 381, 154), (84, 163, 155, 83), (241, 888, 617, 605), (162, 161, 153, 154), (166, 167, 539, 538), (70, 159, 143, 69), (202, 194, 566, 574), (158, 157, 141, 142), (889, 242, 606, 618), (46, 333, 332, 47), (199, 371, 342, 75), (111, 356, 409, 232), (483, 507, 322, 19), (271, 301, 309, 285), (713, 715, 263, 96), (254, 255, 909, 913), (696, 698, 264, 98), (69, 143, 136, 68), (195, 203, 575, 567), (142, 141, 138, 137), (216, 217, 589, 588), (82, 135, 128, 81), (243, 880, 619, 607), (134, 133, 130, 129), (164, 165, 537, 536), (719, 715, 266, 268), (702, 698, 262, 280), (275, 305, 304, 274), (660, 637, 224, 62), (285, 309, 308, 284), (453, 413, 237, 31), (274, 304, 294, 260), (284, 308, 307, 283), (891, 295, 303, 273), (781, 745, 147, 882), (283, 307, 299, 264), (272, 302, 296, 892), (697, 699, 270, 256), (204, 196, 568, 576), (700, 701, 281, 282), (131, 244, 608, 511), (687, 688, 269, 257), (197, 205, 577, 569), (245, 130, 510, 609), (714, 716, 274, 260), (206, 198, 570, 578), (717, 718, 276, 275), (129, 246, 610, 509), (258, 293, 301, 271), (448, 414, 148, 881), (31, 237, 236, 30), (379, 358, 359, 376), (385, 352, 353, 382), (391, 360, 361, 388), (397, 354, 355, 394), (403, 362, 363, 400), (409, 356, 357, 406), (830, 357, 356, 807), (486, 348, 349, 484), (809, 359, 358, 811), (490, 350, 351, 488), (813, 361, 360, 815), (817, 363, 362, 819), (494, 340, 341, 492), (498, 342, 343, 496), (821, 353, 352, 823), (502, 344, 345, 500), (825, 355, 354, 827), (506, 346, 347, 504), (344, 375, 374, 345), (375, 411, 408, 374), (411, 410, 407, 408), (410, 409, 406, 407), (350, 373, 372, 351), (373, 405, 402, 372), (405, 404, 401, 402), (404, 403, 400, 401), (342, 371, 370, 343), (371, 399, 396, 370), (399, 398, 395, 396), (398, 397, 394, 395), (348, 369, 368, 349), (369, 393, 390, 368), (393, 392, 389, 390), (392, 391, 388, 389), (340, 367, 366, 341), (367, 387, 384, 366), (387, 386, 383, 384), (386, 385, 382, 383), (346, 365, 364, 347), (365, 381, 378, 364), (381, 380, 377, 378), (380, 379, 376, 377), (190, 396, 395, 189), (103, 352, 385, 164), (82, 347, 364, 135), (664, 680, 329, 38), (216, 403, 404, 217), (191, 370, 396, 190), (164, 385, 386, 165), (217, 404, 405, 218), (58, 339, 338, 59), (165, 386, 387, 166), (7, 316, 317, 6), (793, 823, 352, 103), (218, 405, 373, 219), (166, 387, 367, 167), (220, 406, 357, 110), (221, 407, 406, 220), (749, 807, 356, 111), (155, 365, 346, 83), (472, 500, 345, 78), (222, 408, 407, 221), (107, 354, 397, 196), (641, 673, 333, 46), (70, 341, 366, 159), (11, 318, 319, 10), (223, 374, 408, 222), (196, 397, 398, 197), (475, 503, 320, 15), (197, 398, 399, 198), (38, 329, 328, 39), (167, 367, 340, 71), (668, 682, 331, 42), (652, 678, 339, 58), (198, 399, 371, 199), (456, 492, 341, 70), (424, 484, 349, 86), (15, 320, 321, 14), (801, 827, 354, 107), (773, 819, 362, 123), (86, 349, 368, 179), (427, 487, 324, 23), (176, 388, 361, 118), (42, 331, 330, 43), (644, 674, 335, 50), (177, 389, 388, 176), (187, 369, 348, 87), (480, 504, 347, 82), (459, 495, 316, 7), (178, 390, 389, 177), (74, 343, 370, 191), (115, 358, 379, 152), (19, 322, 323, 18), (757, 811, 358, 115), (179, 368, 390, 178), (152, 379, 380, 153), (71, 340, 494, 458), (458, 494, 495, 459), (18, 323, 505, 481), (481, 505, 504, 480), (87, 348, 486, 426), (426, 486, 487, 427), (22, 325, 485, 425), (425, 485, 484, 424), (6, 317, 493, 457), (457, 493, 492, 456), (79, 344, 502, 474), (474, 502, 503, 475), (14, 321, 501, 473), (473, 501, 500, 472), (322, 507, 505, 323), (507, 506, 504, 505), (320, 503, 501, 321), (503, 502, 500, 501), (318, 499, 497, 319), (499, 498, 496, 497), (316, 495, 493, 317), (495, 494, 492, 493), (326, 491, 489, 327), (491, 490, 488, 489), (324, 487, 485, 325), (487, 486, 484, 485), (30, 236, 415, 449), (449, 415, 414, 448), (95, 149, 412, 452), (452, 412, 413, 453), (83, 346, 506, 482), (482, 506, 507, 483), (26, 327, 489, 433), (433, 489, 488, 432), (91, 350, 490, 434), (434, 490, 491, 435), (20, 420, 483, 19), (420, 421, 482, 483), (18, 481, 479, 17), (481, 480, 478, 479), (17, 479, 477, 16), (479, 478, 476, 477), (16, 477, 475, 15), (477, 476, 474, 475), (14, 473, 471, 13), (473, 472, 470, 471), (13, 471, 469, 12), (471, 470, 468, 469), (12, 469, 467, 11), (469, 468, 466, 467), (10, 465, 463, 9), (465, 464, 462, 463), (9, 463, 461, 8), (463, 462, 460, 461), (8, 461, 459, 7), (461, 460, 458, 459), (6, 457, 455, 5), (457, 456, 454, 455), (710, 720, 453, 31), (720, 721, 452, 453), (5, 455, 451, 4), (455, 454, 450, 451), (4, 451, 447, 3), (451, 450, 446, 447), (30, 449, 445, 29), (449, 448, 444, 445), (29, 445, 441, 28), (445, 444, 440, 441), (10, 319, 497, 465), (465, 497, 496, 464), (693, 703, 439, 1), (703, 704, 438, 439), (28, 441, 435, 27), (441, 440, 434, 435), (684, 689, 436, 0), (689, 690, 437, 436), (26, 433, 431, 25), (433, 432, 430, 431), (25, 431, 429, 24), (431, 430, 428, 429), (24, 429, 427, 23), (429, 428, 426, 427), (22, 425, 423, 21), (425, 424, 422, 423), (21, 423, 420, 20), (423, 422, 421, 420), (879, 151, 416, 446), (446, 416, 417, 447), (75, 342, 498, 466), (466, 498, 499, 467), (239, 417, 419, 238), (417, 416, 418, 419), (237, 413, 415, 236), (413, 412, 414, 415), (2, 238, 419, 443), (443, 419, 418, 442), (181, 189, 561, 553), (240, 228, 596, 604), (188, 180, 552, 560), (232, 233, 601, 600), (716, 269, 627, 722), (234, 235, 603, 602), (717, 275, 621, 723), (133, 132, 512, 513), (718, 278, 625, 724), (184, 185, 557, 556), (175, 183, 555, 547), (719, 268, 623, 725), (135, 134, 514, 515), (182, 174, 546, 554), (186, 187, 559, 558), (173, 181, 553, 545), (180, 172, 544, 552), (189, 188, 560, 561), (219, 231, 599, 591), (171, 179, 551, 543), (230, 218, 590, 598), (178, 170, 542, 550), (191, 190, 562, 563), (217, 229, 597, 589), (169, 177, 549, 541), (228, 216, 588, 596), (176, 168, 540, 548), (167, 175, 547, 539), (174, 166, 538, 546), (275, 274, 620, 621), (165, 173, 545, 537), (172, 164, 536, 544), (196, 197, 569, 568), (215, 223, 595, 587), (268, 276, 622, 623), (883, 884, 613, 612), (163, 171, 543, 535), (222, 214, 586, 594), (170, 162, 534, 542), (198, 199, 571, 570), (213, 221, 593, 585), (885, 878, 615, 614), (161, 169, 541, 533), (220, 212, 584, 592), (168, 160, 532, 540), (888, 887, 616, 617), (880, 889, 618, 619), (152, 153, 525, 524), (207, 215, 587, 579), (155, 163, 535, 527), (214, 206, 578, 586), (154, 155, 527, 526), (162, 154, 526, 534), (205, 213, 585, 577), (284, 283, 632, 633), (153, 161, 533, 525), (212, 204, 576, 584), (157, 156, 528, 529), (878, 136, 516, 615), (160, 152, 524, 532), (209, 208, 580, 581), (203, 211, 583, 575), (271, 285, 634, 635), (137, 885, 614, 517), (143, 159, 531, 523), (210, 202, 574, 582), (159, 158, 530, 531), (884, 138, 518, 613), (158, 142, 522, 530), (211, 210, 582, 583), (201, 209, 581, 573), (139, 883, 612, 519), (141, 157, 529, 521), (208, 200, 572, 580), (247, 128, 508, 611), (156, 140, 520, 528), (199, 207, 579, 571), (51, 334, 675, 645), (754, 808, 674, 644), (59, 338, 679, 653), (43, 330, 683, 669), (770, 816, 678, 652), (798, 824, 682, 668), (829, 831, 673, 641), (47, 332, 672, 640), (39, 328, 681, 665), (790, 820, 680, 664), (331, 682, 683, 330), (329, 680, 681, 328), (339, 678, 679, 338), (337, 676, 677, 336), (335, 674, 675, 334), (333, 673, 672, 332), (35, 227, 638, 659), (782, 742, 637, 660), (45, 671, 641, 46), (44, 670, 671, 45), (43, 669, 670, 44), (41, 667, 668, 42), (40, 666, 667, 41), (39, 665, 666, 40), (37, 663, 664, 38), (711, 726, 655, 32), (36, 661, 663, 37), (35, 659, 661, 36), (61, 658, 660, 62), (60, 656, 658, 61), (694, 709, 657, 34), (59, 653, 656, 60), (685, 692, 654, 33), (57, 651, 652, 58), (56, 650, 651, 57), (55, 649, 650, 56), (53, 647, 648, 54), (762, 812, 676, 648), (52, 646, 647, 53), (51, 645, 646, 52), (49, 643, 644, 50), (48, 642, 643, 49), (47, 640, 642, 48), (776, 746, 639, 657), (55, 336, 677, 649), (226, 639, 638, 227), (224, 637, 636, 225), (63, 225, 636, 662), (32, 655, 692, 685), (439, 438, 690, 689), (1, 439, 689, 684), (256, 270, 688, 687), (65, 256, 687, 686), (269, 688, 691, 627), (127, 713, 730, 731), (438, 65, 686, 690), (33, 654, 709, 694), (443, 442, 704, 703), (2, 443, 703, 693), (285, 284, 701, 700), (258, 271, 699, 697), (283, 264, 698, 702), (97, 262, 698, 696), (270, 699, 705, 631), (285, 700, 706, 634), (281, 701, 707, 629), (66, 258, 697, 695), (283, 702, 708, 632), (655, 726, 737, 736), (442, 66, 695, 704), (63, 662, 726, 711), (277, 719, 725, 624), (276, 718, 724, 622), (279, 717, 723, 626), (274, 716, 722, 620), (436, 437, 721, 720), (0, 436, 720, 710), (279, 278, 718, 717), (257, 269, 716, 714), (277, 263, 715, 719), (127, 266, 715, 713), (64, 257, 714, 712), (97, 696, 728, 729), (437, 64, 712, 721), (776, 657, 733, 832), (787, 127, 731, 835), (657, 709, 738, 733), (709, 654, 732, 738), (654, 692, 739, 732), (696, 98, 734, 728), (662, 786, 834, 735), (786, 787, 835, 834), (98, 777, 833, 734), (777, 776, 832, 833), (98, 146, 747, 777), (777, 747, 746, 776), (118, 361, 813, 763), (763, 813, 812, 762), (886, 144, 743, 783), (783, 743, 742, 782), (102, 353, 821, 791), (791, 821, 820, 790), (110, 357, 830, 828), (828, 830, 831, 829), (106, 355, 825, 799), (799, 825, 824, 798), (122, 363, 817, 771), (771, 817, 816, 770), (114, 359, 809, 755), (755, 809, 808, 754), (645, 675, 810, 756), (756, 810, 811, 757), (653, 679, 818, 772), (772, 818, 819, 773), (669, 683, 826, 800), (800, 826, 827, 801), (640, 672, 806, 748), (748, 806, 807, 749), (665, 681, 822, 792), (792, 822, 823, 793), (682, 824, 826, 683), (824, 825, 827, 826), (680, 820, 822, 681), (820, 821, 823, 822), (678, 816, 818, 679), (816, 817, 819, 818), (676, 812, 814, 677), (812, 813, 815, 814), (674, 808, 810, 675), (808, 809, 811, 810), (673, 831, 806, 672), (831, 830, 807, 806), (659, 638, 744, 780), (780, 744, 745, 781), (671, 804, 829, 641), (804, 805, 828, 829), (758, 759, 855, 854), (671, 670, 836, 837), (669, 800, 802, 670), (800, 801, 803, 802), (667, 796, 798, 668), (796, 797, 799, 798), (784, 785, 867, 866), (646, 758, 854, 846), (665, 792, 794, 666), (792, 793, 795, 794), (663, 788, 790, 664), (788, 789, 791, 790), (803, 805, 877, 875), (661, 784, 866, 840), (659, 780, 784, 661), (780, 781, 785, 784), (658, 778, 782, 660), (778, 779, 783, 782), (797, 796, 872, 873), (785, 789, 869, 867), (653, 772, 774, 656), (772, 773, 775, 774), (651, 768, 770, 652), (768, 769, 771, 770), (796, 667, 839, 872), (769, 768, 860, 861), (649, 764, 766, 650), (764, 765, 767, 766), (647, 760, 762, 648), (760, 761, 763, 762), (767, 769, 861, 859), (658, 656, 842, 843), (645, 756, 758, 646), (756, 757, 759, 758), (643, 752, 754, 644), (752, 753, 755, 754), (794, 795, 871, 870), (768, 651, 845, 860), (640, 748, 750, 642), (748, 749, 751, 750), (649, 677, 814, 764), (764, 814, 815, 765), (639, 746, 744, 638), (746, 747, 745, 744), (637, 742, 740, 636), (742, 743, 741, 740), (662, 636, 740, 786), (786, 740, 741, 787), (651, 650, 844, 845), (760, 647, 847, 856), (656, 774, 862, 842), (759, 761, 857, 855), (761, 760, 856, 857), (788, 663, 841, 868), (667, 666, 838, 839), (774, 775, 863, 862), (670, 802, 874, 836), (789, 788, 868, 869), (775, 779, 865, 863), (802, 803, 875, 874), (642, 750, 850, 848), (795, 797, 873, 871), (804, 671, 837, 876), (647, 646, 846, 847), (750, 751, 851, 850), (778, 658, 843, 864), (805, 804, 876, 877), (663, 661, 840, 841), (752, 643, 849, 852), (779, 778, 864, 865), (650, 766, 858, 844), (753, 752, 852, 853), (643, 642, 848, 849), (751, 753, 853, 851), (766, 767, 859, 858), (666, 794, 870, 838), (251, 67, 879, 878), (94, 255, 880, 881), (99, 248, 883, 882), (248, 249, 884, 883), (249, 250, 885, 884), (250, 251, 878, 885), (252, 126, 886, 887), (253, 252, 887, 888), (254, 253, 888, 889), (255, 254, 889, 880), (126, 267, 890, 886), (261, 94, 881, 891), (67, 259, 892, 879), (265, 99, 882, 893), (259, 894, 272, 892), (895, 261, 891, 273), (896, 265, 893, 286), (897, 896, 286, 287), (898, 897, 287, 288), (894, 898, 288, 272), (267, 899, 289, 890), (899, 900, 290, 289), (900, 901, 291, 290), (901, 895, 273, 291), (251, 250, 902, 911), (899, 267, 922, 917), (99, 265, 925, 920), (126, 252, 916, 921), (900, 899, 917, 914), (894, 259, 924, 910), (252, 253, 915, 916), (901, 900, 914, 912), (67, 251, 911, 918), (261, 895, 908, 923), (253, 254, 913, 915), (895, 901, 912, 908), (255, 94, 919, 909), (265, 896, 907, 925), (684, 685, 33, 1), (1, 33, 694, 693), (693, 694, 34, 2), (2, 34, 35, 3), (3, 35, 36, 4), (4, 36, 37, 5), (5, 37, 38, 6), (6, 38, 39, 7), (7, 39, 40, 8), (8, 40, 41, 9), (9, 41, 42, 10), (10, 42, 43, 11), (11, 43, 44, 12), (12, 44, 45, 13), (13, 45, 46, 14), (14, 46, 47, 15), (15, 47, 48, 16), (16, 48, 49, 17), (17, 49, 50, 18), (18, 50, 51, 19), (19, 51, 52, 20), (20, 52, 53, 21), (21, 53, 54, 22), (22, 54, 55, 23), (23, 55, 56, 24), (24, 56, 57, 25), (25, 57, 58, 26), (26, 58, 59, 27), (27, 59, 60, 28), (28, 60, 61, 29), (29, 61, 62, 30), (30, 62, 63, 31), (31, 63, 711, 710), (710, 711, 32, 0), (0, 32, 685, 684)])
me_circle.polygons.foreach_set('use_smooth', [True] * 835)
me_circle.materials.append(mat_ashes)
me_circle.use_remesh_preserve_volume = False
me_circle.use_remesh_preserve_attributes = False
me_circle.use_mirror_vertex_groups = False
me_circle.update()

# ---- objects
ob_circle_003 = bpy.data.objects.new('Circle.003', me_circle_001)
ob_circle_002 = bpy.data.objects.new('Circle.002', me_circle_003)
ob_circle_001 = bpy.data.objects.new('Circle.001', me_circle_002)
ob_circle = bpy.data.objects.new('Circle', me_circle)

# ---- transforms, parenting, visibility, modifiers, constraints
ob_circle_003.location = (0.0, 0.0, 0.0)
ob_circle_003.lineart.crease_threshold = 0.0
_m = ob_circle_003.modifiers.new('Solidify', 'SOLIDIFY')
_m.thickness = -0.058
_m.nonmanifold_thickness_mode = 'FIXED'
_m.nonmanifold_merge_threshold = 0.0003
_m = ob_circle_003.modifiers.new('Subsurf', 'SUBSURF')
_m.uv_smooth = 'PRESERVE_CORNERS'
_m.quality = 2
_m.show_only_control_edges = False
_m = ob_circle_003.modifiers.new('Displace', 'DISPLACE')
_m.strength = 0.3
_m = ob_circle_003.modifiers.new('Decimate', 'DECIMATE')
_m.ratio = 0.2985
ob_circle_002.location = (0.0, 0.0, 0.0)
ob_circle_002.rotation_euler = (0.0, -0.0, 0.09668)
ob_circle_002.lineart.crease_threshold = 0.0
_m = ob_circle_002.modifiers.new('Solidify', 'SOLIDIFY')
_m.thickness = 0.494
_m.nonmanifold_thickness_mode = 'FIXED'
_m.nonmanifold_merge_threshold = 0.0003
_m = ob_circle_002.modifiers.new('Subsurf', 'SUBSURF')
_m.uv_smooth = 'PRESERVE_CORNERS'
_m.quality = 2
_m.show_only_control_edges = False
_m = ob_circle_002.modifiers.new('Displace', 'DISPLACE')
_m = ob_circle_002.modifiers.new('Decimate', 'DECIMATE')
_m.ratio = 0.2836
ob_circle_001.location = (0.0, 0.0, 0.0)
ob_circle_001.lineart.crease_threshold = 0.0
_m = ob_circle_001.modifiers.new('Solidify', 'SOLIDIFY')
_m.thickness = -0.058
_m.nonmanifold_thickness_mode = 'FIXED'
_m.nonmanifold_merge_threshold = 0.0003
_m = ob_circle_001.modifiers.new('Subsurf', 'SUBSURF')
_m.uv_smooth = 'PRESERVE_CORNERS'
_m.quality = 2
_m.show_only_control_edges = False
_m = ob_circle_001.modifiers.new('Displace', 'DISPLACE')
_m.strength = 0.3
_m = ob_circle_001.modifiers.new('Decimate', 'DECIMATE')
_m.ratio = 0.2985
ob_circle.location = (0.0, 0.0, 0.0)
ob_circle.lineart.crease_threshold = 0.0
_m = ob_circle.modifiers.new('EdgeSplit', 'EDGE_SPLIT')

# ---- collection membership
col_collection_1.objects.link(ob_circle_003)
col_collection_1.objects.link(ob_circle_002)
col_collection_1.objects.link(ob_circle_001)
col_collection_1.objects.link(ob_circle)

# ---- scene / render settings (as saved in the file)
scene.frame_start = 1; scene.frame_end = 250; scene.frame_set(1)
scene.render.engine = 'BLENDER_EEVEE_NEXT'
scene.render.resolution_percentage = 50
scene.render.dither_intensity = 0.0
scene.cycles.use_denoising = False
scene.cycles.samples = 128
scene.cycles.sampling_pattern = 'TABULATED_SOBOL'
scene.cycles.light_sampling_threshold = 0.0
scene.cycles.use_adaptive_sampling = False
scene.cycles.use_light_tree = False
scene.cycles.blur_glossy = 0.0
scene.cycles.sample_clamp_indirect = 0.0
scene.view_settings.view_transform = 'Standard'
bpy.context.view_layer.update()

# ---- added for rendering (the .blend has no active camera and no usable light): camera, sun
cam_auto = bpy.data.cameras.new('AutoCamera')
cam_auto.lens = 50.0
cam_auto.sensor_width = 36.0
cam_auto.clip_end = 1000.0
ob_auto_camera = bpy.data.objects.new('AutoCamera', cam_auto)
scene.collection.objects.link(ob_auto_camera)
ob_auto_camera.location = (53.9538, -61.5215, 52.7703)
ob_auto_camera.rotation_euler = (1.09748, -7.21219e-08, 0.694738)
scene.camera = ob_auto_camera
light_auto_sun = bpy.data.lights.new('AutoSun', 'SUN')
light_auto_sun.energy = 3.0
light_auto_sun.angle = 0.0523599
ob_auto_sun = bpy.data.objects.new('AutoSun', light_auto_sun)
scene.collection.objects.link(ob_auto_sun)
ob_auto_sun.rotation_euler = (0.872665, 0.174533, 0.523599)
bpy.context.view_layer.update()
